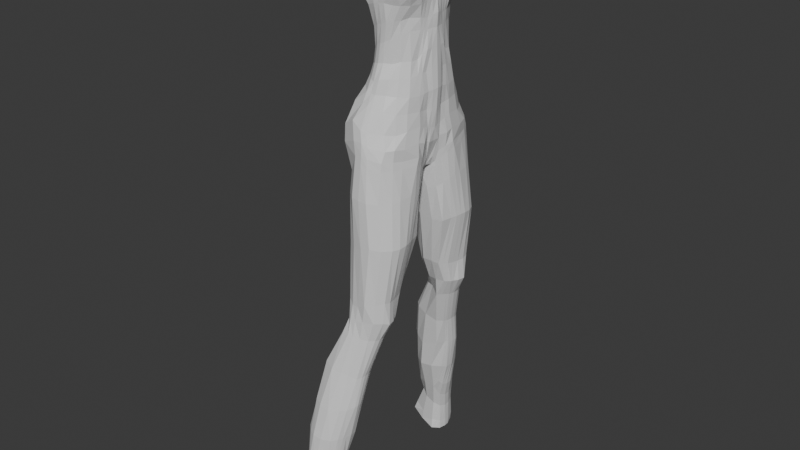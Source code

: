 # Source: Julete_skiny3-legs.blend  (saved by Blender 5.1.30; exported with 4.5.12 LTS)
import bpy
from mathutils import Matrix  # noqa: F401  (used for matrix-valued properties, if any)

bpy.ops.wm.read_factory_settings(use_empty=True)
scene = bpy.context.scene
scene.name = 'Scene'

# ---- collections
col_collection = bpy.data.collections.new('Collection'); scene.collection.children.link(col_collection)

# ---- materials (node trees are filled in below, after node groups)
mat_material = bpy.data.materials.new('Material')
mat_material.alpha_threshold = 0.0
mat_material.use_backface_culling_lightprobe_volume = False
mat_material.roughness = 0.5
mat_material.line_color = (0.0, 0.0, 0.0, 1.0)

# ---- material node trees
mat_material.use_nodes = True; mat_material.node_tree.nodes.clear()
_N = mat_material.node_tree.nodes; _L = mat_material.node_tree.links
n0 = _N.new('ShaderNodeOutputMaterial'); n0.name = 'Material Output'; n0.location = (200, 100)
n1 = _N.new('ShaderNodeBsdfPrincipled'); n1.name = 'Principled BSDF'; n1.location = (-200, 100)
_L.new(n1.outputs[0], n0.inputs[0])
n0.is_active_output = True

# ---- world
world_world = bpy.data.worlds.new('World'); scene.world = world_world
world_world.use_nodes = True; world_world.node_tree.nodes.clear()
_N = world_world.node_tree.nodes; _L = world_world.node_tree.links
n0 = _N.new('ShaderNodeOutputWorld'); n0.name = 'World Output'; n0.location = (200, 100)
n1 = _N.new('ShaderNodeBackground'); n1.name = 'Background'; n1.location = (-200, 100)
n1.inputs[0].default_value = (0.05088, 0.05088, 0.05088, 1.0)
_L.new(n1.outputs[0], n0.inputs[0])
n0.is_active_output = True
world_world.color = (0.05088, 0.05088, 0.05088)
world_world.sun_shadow_jitter_overblur = 0.0

# ---- meshes
me_cube = bpy.data.meshes.new('Cube')
me_cube.from_pydata([(-0.03242, 0.5054, 1.009), (0.2158, 0.7025, -1.379), (-0.2241, 0.5009, 0.9925), (-0.1487, 0.7926, -1.313), (-0.3666, 0.0, -1.544), (0.1855, 0.0, 1.049), (-0.2569, 0.0, 1.021), (0.3196, 0.0, -1.439), (0.02009, 0.5847, 0.8919), (0.09386, 0.6481, 0.5968), (0.1546, 0.4772, -0.01278), (-0.211, 0.6269, 0.8678), (-0.131, 0.6619, 0.6255), (-0.03717, 0.5165, -0.06535), (0.2197, 0.0, 0.8885), (0.3207, 0.0, 0.5447), (0.3593, 0.0, 0.02471), (-0.4765, 0.0, 1.023), (-0.3375, 0.0, 0.5562), (-0.215, 0.0, -0.4055), (-0.3069, 0.3195, 1.021), (0.35, 0.2944, -1.37), (-0.4991, 0.4071, -1.58), (0.178, 0.29, 1.032), (0.2994, 0.2168, -0.003908), (0.4213, 0.2933, 0.5827), (0.2162, 0.2825, 0.8645), (-0.1892, 0.2654, -0.2913), (-0.4339, 0.3152, 0.5202), (-0.5194, 0.3189, 0.9557), (0.1009, 0.4668, -0.2172), (-0.06929, 0.484, -0.2983), (0.3475, 0.0, -0.1408), (-0.2379, 0.0, -0.5193), (-0.2193, 0.2559, -0.475), (0.2936, 0.2114, -0.1375), (0.1164, 0.6148, -0.9788), (-0.1505, 0.6314, -0.9211), (0.3589, 0.0, -1.05), (-0.379, 0.0, -1.055), (-0.4956, 0.3634, -1.036), (0.3271, 0.2537, -1.025), (0.1645, 0.6576, -1.213), (-0.2067, 0.7374, -1.105), (0.3365, 0.0, -1.274), (-0.3872, 0.0, -1.264), (-0.5518, 0.3795, -1.315), (0.3368, 0.2547, -1.19), (0.1772, 0.5775, 0.3131), (-0.00945, 0.616, 0.3466), (0.3477, 0.0, 0.3063), (-0.214, 0.0, 0.1298), (-0.2737, 0.2958, 0.2383), (0.3564, 0.2634, 0.253), (0.05903, 0.6278, 0.7381), (-0.1511, 0.6776, 0.7173), (0.2782, 0.0, 0.6733), (-0.4141, 0.0, 0.7819), (-0.4961, 0.32, 0.7773), (0.2765, 0.2858, 0.7269), (0.1527, 0.6143, 0.4478), (-0.08718, 0.6391, 0.5047), (0.3694, 0.0, 0.359), (-0.2696, 0.0, 0.3428), (-0.3576, 0.3186, 0.3701), (0.4505, 0.2832, 0.405), (0.04579, 0.7853, -1.357), (-0.1154, 0.5077, 1.019), (0.08506, 0.8765, -1.967), (0.0001697, 0.0, 1.022), (0.09221, 0.5297, -0.01842), (0.02999, 0.6439, 0.5965), (-0.08448, 0.6056, 0.9157), (-0.03614, 0.3237, 1.02), (-0.3698, 0.3813, -2.041), (0.04891, 0.5026, -0.2433), (-0.006214, 0.652, -0.9516), (-0.00245, 0.759, -1.207), (0.07627, 0.6003, 0.3078), (-0.01907, 0.6464, 0.7473), (0.07757, 0.6253, 0.4614), (-0.2629, 0.3994, 1.026), (0.3153, 0.4948, -1.394), (-0.1639, 0.4036, -0.2041), (-0.3766, 0.4801, 0.5221), (-0.4818, 0.4405, 0.9078), (-0.4295, 0.5585, -1.539), (0.1061, 0.4171, 1.024), (0.2395, 0.3312, 0.01024), (0.396, 0.451, 0.5694), (0.1686, 0.4032, 0.8641), (0.2457, 0.3254, -0.1357), (-0.1947, 0.3578, -0.4157), (-0.3962, 0.4915, -1.001), (0.2869, 0.4147, -1.014), (0.3044, 0.4414, -1.209), (-0.4533, 0.5538, -1.29), (0.3253, 0.4168, 0.2655), (-0.226, 0.4768, 0.2553), (0.236, 0.4594, 0.6842), (-0.4614, 0.4488, 0.7841), (0.4078, 0.4426, 0.3933), (-0.3113, 0.4665, 0.3969), (0.21, 0.8117, -1.973), (-0.06052, 0.4167, 1.028), (-0.5075, 0.1496, -1.582), (0.1843, 0.145, 1.042), (0.3163, 0.1218, -0.01886), (0.3513, 0.1224, 0.5734), (0.2128, 0.1514, 0.8722), (-0.2819, 0.1597, 1.021), (0.3161, 0.1059, -1.41), (-0.2017, 0.1034, -0.3933), (-0.3883, 0.1729, 0.5642), (-0.5316, 0.1628, 0.9856), (-0.2271, 0.1259, -0.493), (0.3179, 0.1185, -0.1434), (0.3179, 0.1254, -1.041), (-0.5012, 0.1598, -1.059), (-0.5342, 0.1646, -1.321), (0.3245, 0.1082, -1.249), (-0.2267, 0.1458, 0.1661), (0.3377, 0.1463, 0.2471), (-0.4766, 0.2093, 0.8245), (0.2848, 0.1423, 0.6724), (-0.3077, 0.16, 0.3604), (0.4047, 0.135, 0.3857), (-0.01798, 0.1619, 1.021), (0.3027, 0.6875, -1.968), (0.1668, 0.5141, 0.1675), (-0.02661, 0.5832, 0.1711), (0.3445, 0.0, 0.2043), (-0.1687, 0.0, -0.1167), (-0.1688, 0.2875, -0.04594), (0.3308, 0.2444, 0.1521), (0.09245, 0.5631, 0.1883), (-0.1695, 0.4679, 0.08413), (0.2872, 0.3692, 0.1522), (0.3313, 0.1425, 0.1797), (-0.16, 0.1139, -0.1304), (-0.2459, 0.4624, 1.005), (0.2787, 0.6191, -1.375), (-0.1118, 0.4798, -0.112), (-0.2885, 0.6117, 0.5559), (-0.4059, 0.5736, 0.8639), (-0.1398, 0.4317, -0.3514), (-0.3015, 0.5851, -0.9417), (-0.3887, 0.6596, -1.216), (-0.1787, 0.5956, 0.271), (-0.3743, 0.6241, 0.7223), (-0.2312, 0.5986, 0.4371), (-0.3655, 0.6975, -1.407), (0.04227, 0.4726, 1.022), (0.1952, 0.4198, -0.01348), (0.2238, 0.6185, 0.5483), (0.09241, 0.5181, 0.8734), (0.1912, 0.4115, -0.1492), (0.222, 0.5274, -1.012), (0.2412, 0.5579, -1.234), (0.2319, 0.5524, 0.3217), (0.1757, 0.5892, 0.706), (0.2685, 0.5916, 0.4106), (-0.129, 0.8612, -1.958), (-0.09119, 0.4648, 1.028), (0.2268, 0.4637, 0.1601), (-0.1197, 0.5576, 0.1393), (0.101, 0.5493, -0.8136), (-0.1287, 0.5932, -0.8045), (0.3716, 0.0, -0.8129), (-0.3254, 0.0, -0.8829), (-0.3176, 0.2908, -0.8422), (0.3247, 0.2564, -0.8468), (-0.009641, 0.5925, -0.8182), (-0.2744, 0.4126, -0.8076), (0.2902, 0.384, -0.838), (0.3393, 0.1212, -0.827), (-0.3438, 0.1523, -0.8602), (0.1983, 0.4857, -0.8256), (-0.2326, 0.4934, -0.7752), (0.1062, 0.4365, -0.4899), (-0.1029, 0.4851, -0.5053), (0.3523, 0.0, -0.3653), (-0.2462, 0.0, -0.6255), (-0.2323, 0.2529, -0.5835), (0.278, 0.236, -0.4523), (0.01721, 0.4905, -0.4851), (-0.2153, 0.3537, -0.5545), (0.2617, 0.3222, -0.4584), (0.3348, 0.1419, -0.3535), (-0.2416, 0.1276, -0.6037), (0.1949, 0.3997, -0.4575), (-0.1747, 0.4225, -0.5319), (0.1117, 0.51, -0.6395), (-0.1247, 0.5288, -0.6798), (0.3621, 0.0, -0.5963), (-0.2687, 0.0, -0.7535), (-0.2543, 0.2643, -0.7017), (0.3009, 0.2588, -0.616), (0.002466, 0.5472, -0.6594), (-0.2348, 0.3732, -0.6719), (0.2752, 0.3533, -0.6392), (0.3204, 0.1428, -0.6), (-0.2678, 0.1364, -0.7282), (0.1929, 0.4489, -0.6423), (-0.2, 0.4521, -0.6597), (0.05135, 0.8131, -1.472), (-0.1119, 0.8129, -1.475), (0.2689, 0.6316, -1.509), (0.2056, 0.7523, -1.503), (-0.359, 0.1802, -1.782), (-0.3143, 0.0, -1.753), (0.04392, 0.0, -1.847), (0.2901, 0.1292, -1.61), (0.3614, 0.3049, -1.531), (-0.3307, 0.5788, -1.758), (-0.3856, 0.445, -1.778), (0.2168, 0.0, -1.758), (0.3052, 0.5071, -1.528), (-0.2659, 0.703, -1.715), (-0.3124, 0.1782, -2.066), (0.1477, 0.1092, -2.092), (0.3431, 0.2847, -1.996), (0.3649, 0.4406, -1.946), (-0.3377, 0.6357, -1.995), (-0.3662, 0.5059, -2.028), (0.2553, 0.7686, -3.216), (0.2461, 0.1575, -2.079), (0.1812, 0.8479, -3.23), (-0.2431, 0.5638, -3.286), (0.3408, 0.5955, -1.954), (-0.2776, 0.7277, -1.992), (0.07798, 0.9216, -3.243), (0.14, 0.8964, -2.507), (-0.3295, 0.4799, -2.548), (0.2583, 0.834, -2.517), (0.3414, 0.7309, -2.523), (-0.1167, 0.861, -2.575), (-0.2569, 0.3224, -2.531), (0.1458, 0.2146, -2.554), (0.354, 0.4227, -2.524), (0.385, 0.5458, -2.512), (-0.3066, 0.6808, -2.552), (-0.334, 0.5873, -2.549), (0.2846, 0.2389, -2.544), (0.3761, 0.643, -2.523), (-0.235, 0.7821, -2.577), (-0.1273, 0.886, -3.313), (-0.1914, 0.4708, -3.326), (0.05051, 0.3468, -3.202), (0.2133, 0.4545, -3.224), (0.2493, 0.6052, -3.239), (-0.2722, 0.7524, -3.282), (-0.2585, 0.6682, -3.279), (-0.1004, 1.029, -4.218), (0.1477, 0.3525, -3.208), (-0.487, 0.7599, -4.176), (-0.01852, 0.9677, -4.265), (0.2673, 0.691, -3.234), (-0.2131, 0.8352, -3.283), (0.01417, 0.912, -4.255), (0.1392, 0.8091, -3.742), (0.08619, 0.8694, -3.736), (-0.2869, 0.7241, -3.741), (-0.001624, 0.9176, -3.721), (-0.1473, 0.9602, -3.694), (-0.2352, 0.6499, -3.74), (0.003416, 0.5131, -3.773), (0.1241, 0.6163, -3.762), (0.1534, 0.6811, -3.755), (-0.2805, 0.8859, -3.712), (-0.291, 0.8101, -3.717), (-0.02771, 0.9975, -4.656), (0.06994, 0.5486, -3.756), (-0.08463, 1.08, -4.687), (-0.58, 0.8494, -4.669), (0.1588, 0.7502, -3.748), (-0.2508, 0.9426, -3.723), (-0.1478, 1.142, -4.691), (-0.2996, 1.093, -4.171), (-0.4158, 0.686, -4.178), (-0.09781, 0.649, -4.256), (0.003, 0.7517, -4.258), (0.02237, 0.8072, -4.251), (-0.4744, 0.9379, -4.166), (-0.4954, 0.859, -4.175), (-0.2263, 1.242, -5.115), (-0.02119, 0.6999, -4.256), (-0.6125, 0.9784, -5.113), (-0.1628, 1.172, -5.106), (0.02486, 0.8677, -4.249), (-0.4436, 1.022, -4.146), (-0.1324, 1.11, -5.104), (-0.3986, 1.208, -4.665), (-0.4961, 0.7698, -4.684), (-0.1425, 0.7229, -4.653), (-0.04158, 0.8413, -4.647), (-0.02018, 0.9062, -4.649), (-0.5688, 1.055, -4.653), (-0.6041, 0.9556, -4.653), (-0.1987, 1.153, -5.445), (-0.07575, 0.8113, -4.648), (-0.2237, 1.2, -5.411), (-0.6111, 1.074, -5.562), (-0.0147, 0.9606, -4.647), (-0.5089, 1.15, -4.646), (-0.2712, 1.26, -5.484), (-0.4538, 1.291, -5.101), (-0.5678, 0.8708, -5.123), (-0.2684, 0.7795, -5.095), (-0.1135, 0.9128, -5.112), (-0.09827, 1.004, -5.099), (-0.626, 1.165, -5.101), (-0.6273, 1.092, -5.102), (-0.1549, 0.8493, -5.092), (-0.12, 1.067, -5.106), (-0.5449, 1.242, -5.101), (-0.526, 1.317, -5.522), (-0.5865, 0.9584, -5.53), (-0.3313, 0.9163, -5.533), (-0.2089, 0.9553, -5.457), (-0.1859, 1.027, -5.476), (-0.5992, 1.207, -5.553), (-0.6143, 1.14, -5.572), (-0.2528, 1.077, -5.716), (-0.2355, 0.9036, -5.395), (-0.2471, 1.148, -5.709), (-0.2819, 1.001, -5.684), (-0.1824, 1.097, -5.47), (-0.5713, 1.277, -5.527), (-0.2666, 1.215, -5.68), (-0.2232, 0.8073, -3.532), (0.2761, 0.71, -3.511), (0.2582, 0.6212, -3.512), (0.2137, 0.5324, -3.508), (0.1533, 0.4661, -3.5), (0.04145, 0.4448, -3.501), (-0.2397, 0.7343, -3.527), (-0.1793, 0.5644, -3.532), (-0.2346, 0.6352, -3.526), (0.158, 0.8617, -3.482), (0.2353, 0.7787, -3.487), (-0.2013, 0.8756, -3.529), (-0.1455, 0.9188, -3.512), (0.03428, 0.9066, -3.485), (-0.02767, 0.8052, -1.309), (-0.02335, 0.8777, -1.963), (-0.1699, 0.5043, 1.006), (-0.1284, 0.0, 1.021), (0.02896, 0.5279, -0.03928), (-0.04639, 0.6531, 0.6122), (-0.1481, 0.6168, 0.8936), (-0.1715, 0.3216, 1.02), (-0.007567, 0.5054, -0.2699), (-0.06168, 0.6538, -0.9288), (-0.06696, 0.7721, -1.187), (0.03314, 0.6082, 0.327), (-0.08341, 0.663, 0.736), (-0.003038, 0.6336, 0.4876), (-0.1618, 0.4082, 1.027), (-0.15, 0.1608, 1.021), (0.03298, 0.574, 0.1817), (-0.1686, 0.4636, 1.017), (-0.06857, 0.5916, -0.8164), (-0.04277, 0.5061, -0.4943), (-0.06628, 0.5498, -0.6886), (-0.0171, 0.8226, -1.434), (-0.2353, 0.0, -1.827), (-0.174, 0.09902, -2.082), (0.01679, 0.8962, -2.537), (-0.0197, 0.2044, -2.531), (-0.03796, 0.9004, -3.313), (-0.08878, 0.36, -3.214), (-0.08422, 0.95, -3.708), (-0.1283, 0.5995, -3.724), (-0.1798, 1.067, -4.193), (-0.2581, 0.6341, -4.209), (-0.2773, 1.209, -4.717), (-0.3582, 0.7006, -4.724), (-0.3427, 1.284, -5.115), (-0.4207, 0.7554, -5.1), (-0.4302, 1.324, -5.587), (-0.4691, 0.9053, -5.51), (-0.7312, 1.074, -6.049), (-0.6661, 1.484, -6.07), (-0.4127, 1.437, -6.176), (-0.7439, 1.18, -6.057), (-0.07052, 0.9176, -3.503), (-0.0879, 0.4785, -3.518), (-0.2306, 0.6395, -3.747), (-0.633, 1.168, -5.777), (-0.3653, 1.351, -5.842), (-0.5647, 1.391, -5.781), (-0.6148, 1.066, -5.767), (-0.392, 1.002, -5.875), (-0.6208, 1.28, -5.789), (-0.6271, 1.23, -5.779), (-0.2941, 1.134, -5.947), (-0.2894, 1.206, -5.932), (-0.3245, 1.062, -5.931), (-0.6098, 1.341, -5.789), (-0.3104, 1.282, -5.892), (-0.4795, 1.381, -5.8), (-0.5136, 1.005, -5.821), (-0.7717, 1.183, -6.216), (-0.4276, 1.44, -6.288), (-0.6927, 1.496, -6.201), (-0.7724, 1.067, -6.167), (-0.4217, 1.013, -6.183), (-0.7327, 1.326, -6.078), (-0.7395, 1.255, -6.064), (-0.3153, 1.178, -6.217), (-0.3155, 1.246, -6.225), (-0.3422, 1.091, -6.211), (-0.7102, 1.404, -6.075), (-0.3431, 1.344, -6.209), (-0.5832, 1.47, -6.135), (-0.5841, 1.021, -6.116), (-0.4193, 1.002, -6.316), (-0.7472, 1.329, -6.234), (-0.7514, 1.256, -6.226), (-0.3222, 1.188, -6.34), (-0.3246, 1.249, -6.339), (-0.3443, 1.095, -6.343), (-0.7342, 1.413, -6.23), (-0.3553, 1.347, -6.315), (-0.6002, 1.472, -6.254), (-0.6029, 1.026, -6.253), (-0.5848, 1.219, -6.324), (-0.5733, 1.283, -6.32), (-0.5893, 1.113, -6.325), (-0.5768, 1.373, -6.303), (-0.4402, 0.05076, -1.546), (0.1849, 0.07508, 1.046), (0.337, 0.06308, 0.002152), (0.3365, 0.06338, 0.5596), (0.2161, 0.07837, 0.8801), (0.3322, 0.05618, -0.1407), (0.3416, 0.06682, -1.047), (0.3303, 0.05604, -1.261), (0.3425, 0.07576, 0.2757), (0.2816, 0.0737, 0.6728), (0.3877, 0.06989, 0.3728), (-0.00923, 0.08381, 1.021), (-0.2699, 0.08272, 1.021), (0.3247, 0.08076, -1.434), (-0.2081, 0.05356, -0.3992), (-0.3638, 0.08954, 0.5604), (-0.5051, 0.0843, 1.004), (-0.2323, 0.06518, -0.5057), (-0.4135, 0.04852, -1.031), (-0.4653, 0.04537, -1.285), (-0.2205, 0.0755, 0.1486), (-0.4465, 0.1084, 0.804), (-0.2893, 0.08285, 0.3519), (-0.1642, 0.059, -0.1238), (0.3376, 0.07379, 0.1916), (-0.3294, 0.07444, -0.8657), (0.3583, 0.06514, -0.8202), (-0.2438, 0.06609, -0.6142), (0.3401, 0.07562, -0.3465), (0.3465, 0.07734, -0.5994), (-0.2683, 0.0706, -0.7404), (-0.3544, 0.09092, -1.775), (0.2665, 0.05574, -1.656), (-0.3583, 0.2815, -2.066), (0.3009, 0.2191, -2.04), (-0.2985, 0.4045, -2.548), (0.3233, 0.3579, -2.533), (-0.2185, 0.5183, -3.305), (0.1806, 0.4023, -3.219), (-0.262, 0.6883, -3.74), (0.09797, 0.5837, -3.759), (-0.4526, 0.7243, -4.177), (-0.008664, 0.7268, -4.257), (-0.5395, 0.811, -4.676), (-0.05805, 0.8268, -4.648), (-0.5909, 0.9265, -5.118), (-0.1335, 0.8821, -5.102), (-0.5993, 1.018, -5.547), (-0.3057, 0.9603, -5.611), (-0.2217, 0.9304, -5.427), (-0.2088, 0.6008, -3.529), (0.1877, 0.4996, -3.504), (-0.1396, 0.08326, 1.021), (-0.6242, 1.119, -5.772), (-0.3571, 1.033, -5.904), (-0.7378, 1.129, -6.053), (-0.3806, 1.053, -6.198), (-0.772, 1.127, -6.193), (-0.3805, 1.05, -6.33), (-0.5959, 1.071, -6.29), (-0.2944, 0.2396, 1.021), (0.3568, 0.1998, -1.397), (-0.1955, 0.1844, -0.3423), (-0.4111, 0.2441, 0.5422), (-0.5255, 0.2409, 0.9707), (-0.2232, 0.1909, -0.484), (-0.5099, 0.2675, -1.049), (-0.5489, 0.2747, -1.321), (-0.2502, 0.2208, 0.2022), (-0.4863, 0.2647, 0.8009), (-0.3327, 0.2393, 0.3653), (-0.5075, 0.2807, -1.584), (0.1811, 0.2175, 1.037), (0.3079, 0.1693, -0.01138), (0.3863, 0.2079, 0.578), (0.2145, 0.2169, 0.8683), (0.3058, 0.1672, -0.1409), (0.3202, 0.1908, -1.032), (0.3307, 0.1815, -1.219), (0.3471, 0.2049, 0.2501), (0.2806, 0.2141, 0.6997), (0.4276, 0.2091, 0.3954), (-0.02706, 0.2428, 1.02), (0.331, 0.1934, 0.1659), (-0.1644, 0.2007, -0.08818), (0.3353, 0.1911, -0.8369), (-0.3307, 0.2216, -0.8512), (0.3034, 0.191, -0.3906), (-0.237, 0.1903, -0.5936), (-0.261, 0.2003, -0.7149), (0.3164, 0.2041, -0.6092), (0.3316, 0.2062, -1.573), (-0.3816, 0.3192, -1.781), (0.3614, 0.361, -1.965), (-0.3701, 0.4436, -2.036), (0.3719, 0.4829, -2.516), (-0.3449, 0.5363, -2.537), (0.2324, 0.534, -3.235), (-0.2517, 0.6148, -3.279), (0.1387, 0.6487, -3.759), (-0.289, 0.7671, -3.729), (0.01268, 0.7795, -4.255), (-0.4912, 0.8094, -4.175), (-0.03088, 0.8738, -4.648), (-0.592, 0.9025, -4.661), (-0.1059, 0.9583, -5.106), (-0.6199, 1.035, -5.107), (-0.1974, 0.9909, -5.467), (-0.6127, 1.107, -5.567), (-0.2674, 1.039, -5.7), (-0.2388, 0.6837, -3.527), (0.2267, 0.5674, -3.509), (-0.1607, 0.2412, 1.021), (-0.6301, 1.199, -5.778), (-0.3093, 1.098, -5.939), (-0.7417, 1.218, -6.061), (-0.3288, 1.134, -6.214), (-0.7615, 1.219, -6.221), (-0.3333, 1.142, -6.341), (-0.5871, 1.166, -6.324), (-0.1154, 0.8227, -1.573), (0.2757, 0.643, -1.603), (0.05821, 0.826, -1.573), (0.2065, 0.7644, -1.599), (-0.2682, 0.708, -1.772), (-0.3817, 0.4574, -1.828), (-0.3321, 0.5904, -1.807), (0.3124, 0.5251, -1.615), (0.3621, 0.3325, -1.616), (0.2992, 0.1623, -1.693), (0.2209, 0.08382, -1.782), (0.06288, 0.05474, -1.855), (-0.3139, 0.03628, -1.817), (-0.3612, 0.2211, -1.835), (-0.225, 0.05268, -1.837), (-0.01837, 0.8338, -1.541), (-0.3552, 0.1297, -1.834), (0.2655, 0.1033, -1.732), (-0.3793, 0.3445, -1.833), (0.3376, 0.2377, -1.653)], [(265, 388)], [(144, 140, 2, 11), (72, 67, 0, 8), (435, 432, 5, 14), (344, 66, 205, 365), (483, 443, 6, 347), (436, 433, 16, 32), (441, 434, 15, 62), (440, 435, 14, 56), (75, 70, 10, 30), (80, 71, 9, 60), (79, 72, 8, 54), (145, 142, 13, 31), (150, 143, 12, 61), (149, 144, 11, 55), (500, 495, 29, 58), (501, 494, 28, 64), (496, 493, 27, 34), (99, 90, 26, 59), (101, 89, 25, 65), (91, 88, 24, 35), (358, 81, 20, 351), (141, 82, 217, 207), (90, 87, 23, 26), (495, 491, 20, 29), (187, 91, 35, 184), (519, 496, 34, 183), (191, 145, 31, 180), (185, 75, 30, 179), (459, 436, 32, 181), (438, 437, 38, 44), (77, 76, 36, 42), (147, 146, 37, 43), (498, 497, 40, 46), (95, 94, 41, 47), (82, 95, 47, 21), (502, 498, 46, 22), (151, 147, 43, 3), (66, 77, 42, 1), (444, 438, 44, 7), (137, 97, 53, 134), (515, 499, 52, 133), (165, 148, 49, 130), (135, 78, 48, 129), (455, 439, 50, 131), (89, 99, 59, 25), (494, 500, 58, 28), (143, 149, 55, 12), (71, 79, 54, 9), (434, 440, 56, 15), (97, 101, 65, 53), (499, 501, 64, 52), (148, 150, 61, 49), (78, 80, 60, 48), (439, 441, 62, 50), (355, 357, 80, 78), (349, 356, 79, 71), (360, 355, 78, 135), (344, 354, 77, 66), (354, 353, 76, 77), (363, 352, 75, 185), (431, 105, 209, 462), (87, 104, 73, 23), (356, 350, 72, 79), (357, 349, 71, 80), (352, 348, 70, 75), (432, 442, 69, 5), (22, 86, 214, 215), (350, 346, 67, 72), (152, 163, 104, 87), (86, 151, 218, 214), (52, 64, 102, 98), (159, 161, 101, 97), (28, 58, 100, 84), (154, 160, 99, 89), (133, 52, 98, 136), (164, 159, 97, 137), (22, 46, 96, 86), (141, 158, 95, 82), (158, 157, 94, 95), (46, 40, 93, 96), (183, 34, 92, 186), (190, 156, 91, 187), (155, 152, 87, 90), (1, 141, 207, 208), (361, 140, 81, 358), (156, 153, 88, 91), (161, 154, 89, 101), (160, 155, 90, 99), (58, 29, 85, 100), (64, 28, 84, 102), (34, 27, 83, 92), (29, 20, 81, 85), (492, 111, 212, 522), (503, 513, 127, 106), (510, 512, 126, 122), (451, 453, 125, 121), (505, 511, 124, 108), (446, 452, 123, 113), (514, 510, 122, 138), (454, 451, 121, 139), (492, 509, 120, 111), (431, 450, 119, 105), (450, 449, 118, 119), (509, 508, 117, 120), (518, 507, 116, 188), (458, 448, 115, 189), (447, 443, 110, 114), (448, 445, 112, 115), (453, 446, 113, 125), (452, 447, 114, 123), (511, 506, 109, 124), (512, 505, 108, 126), (507, 504, 107, 116), (543, 491, 110, 359), (502, 22, 215, 523), (506, 503, 106, 109), (445, 454, 139, 112), (504, 514, 138, 107), (153, 164, 137, 88), (27, 133, 136, 83), (348, 360, 135, 70), (433, 455, 131, 16), (70, 135, 129, 10), (142, 165, 130, 13), (493, 515, 133, 27), (88, 137, 134, 24), (83, 136, 165, 142), (10, 129, 164, 153), (54, 8, 155, 160), (60, 9, 154, 161), (30, 10, 153, 156), (346, 2, 140, 361), (444, 7, 216, 463), (8, 0, 152, 155), (179, 30, 156, 190), (42, 36, 157, 158), (1, 42, 158, 141), (129, 48, 159, 164), (9, 54, 160, 154), (48, 60, 161, 159), (151, 3, 206, 218), (0, 67, 163, 152), (98, 102, 150, 148), (84, 100, 149, 143), (136, 98, 148, 165), (86, 96, 147, 151), (96, 93, 146, 147), (186, 92, 145, 191), (100, 85, 144, 149), (102, 84, 143, 150), (92, 83, 142, 145), (85, 81, 140, 144), (93, 173, 178, 146), (36, 166, 177, 157), (449, 456, 176, 118), (508, 516, 175, 117), (157, 177, 174, 94), (40, 170, 173, 93), (353, 362, 172, 76), (437, 457, 168, 38), (76, 172, 166, 36), (146, 178, 167, 37), (497, 517, 170, 40), (94, 174, 171, 41), (199, 186, 191, 204), (192, 179, 190, 203), (461, 458, 189, 202), (521, 518, 188, 201), (203, 190, 187, 200), (196, 183, 186, 199), (364, 363, 185, 198), (460, 459, 181, 194), (198, 185, 179, 192), (204, 191, 180, 193), (520, 519, 183, 196), (200, 187, 184, 197), (174, 200, 197, 171), (517, 520, 196, 170), (178, 204, 193, 167), (172, 198, 192, 166), (457, 460, 194, 168), (362, 364, 198, 172), (170, 196, 199, 173), (177, 203, 200, 174), (516, 521, 201, 175), (456, 461, 202, 176), (166, 192, 203, 177), (173, 199, 204, 178), (561, 562, 220, 226), (566, 553, 68, 345), (552, 558, 229, 128), (553, 554, 103, 68), (557, 555, 230, 223), (556, 557, 223, 224), (558, 559, 222, 229), (570, 560, 221, 524), (568, 561, 226, 465), (565, 563, 219, 367), (66, 1, 208, 205), (82, 21, 213, 217), (367, 219, 237, 369), (103, 128, 235, 234), (525, 224, 242, 527), (464, 74, 233, 466), (230, 162, 236, 245), (226, 220, 238, 243), (128, 229, 244, 235), (68, 103, 234, 232), (345, 68, 232, 368), (223, 230, 245, 241), (555, 551, 162, 230), (554, 552, 128, 103), (567, 564, 74, 464), (569, 556, 224, 525), (526, 239, 249, 528), (467, 243, 254, 469), (369, 237, 247, 371), (527, 242, 252, 529), (466, 233, 228, 468), (234, 235, 225, 227), (245, 236, 246, 258), (243, 238, 248, 254), (368, 232, 231, 370), (235, 244, 257, 225), (465, 226, 243, 467), (524, 221, 239, 526), (229, 222, 240, 244), (224, 223, 241, 242), (330, 341, 276, 269), (336, 330, 269, 270), (331, 332, 268, 275), (542, 333, 267, 530), (482, 334, 272, 471), (387, 337, 265, 373), (541, 336, 270, 531), (481, 338, 262, 470), (339, 340, 260, 261), (341, 342, 264, 276), (244, 240, 250, 257), (242, 241, 251, 252), (241, 245, 258, 251), (232, 234, 227, 231), (272, 266, 280, 286), (372, 263, 253, 374), (260, 275, 289, 259), (263, 261, 256, 253), (269, 276, 290, 283), (270, 269, 283, 284), (275, 268, 282, 289), (530, 267, 281, 532), (471, 272, 286, 473), (373, 265, 279, 375), (343, 339, 261, 263), (340, 331, 275, 260), (386, 343, 263, 372), (334, 335, 266, 272), (256, 259, 271, 273), (290, 278, 292, 304), (286, 280, 294, 300), (374, 253, 277, 376), (259, 289, 303, 271), (253, 256, 273, 277), (283, 290, 304, 297), (284, 283, 297, 298), (289, 282, 296, 303), (532, 281, 295, 534), (276, 264, 278, 290), (261, 260, 259, 256), (470, 262, 255, 472), (531, 270, 284, 533), (377, 293, 307, 379), (535, 298, 312, 537), (474, 274, 287, 476), (273, 271, 291, 288), (304, 292, 306, 315), (300, 294, 308, 313), (376, 277, 285, 378), (271, 303, 314, 291), (277, 273, 288, 285), (297, 304, 315, 311), (472, 255, 274, 474), (533, 284, 298, 535), (375, 279, 293, 377), (473, 286, 300, 475), (536, 309, 319, 538), (477, 313, 324, 480), (379, 307, 317, 381), (537, 312, 322, 539), (476, 287, 302, 478), (288, 291, 299, 301), (315, 306, 316, 328), (313, 308, 318, 324), (378, 285, 305, 380), (291, 314, 327, 299), (475, 300, 313, 477), (534, 295, 309, 536), (303, 296, 310, 314), (298, 297, 311, 312), (479, 480, 324, 318), (325, 327, 320, 323), (322, 321, 394, 395), (540, 326, 398, 545), (318, 381, 402, 393), (329, 299, 327, 325), (479, 318, 393, 485), (540, 538, 319, 326), (305, 301, 299, 329), (380, 305, 390, 401), (314, 310, 320, 327), (312, 311, 321, 322), (311, 315, 328, 321), (285, 288, 301, 305), (254, 248, 335, 334), (370, 231, 343, 386), (225, 257, 331, 340), (231, 227, 339, 343), (258, 246, 342, 341), (227, 225, 340, 339), (468, 228, 338, 481), (529, 252, 336, 541), (371, 247, 337, 387), (469, 254, 334, 482), (528, 249, 333, 542), (257, 250, 332, 331), (252, 251, 330, 336), (251, 258, 341, 330), (248, 371, 387, 335), (246, 370, 386, 342), (381, 317, 392, 402), (325, 323, 396, 397), (539, 322, 395, 544), (478, 302, 389, 484), (305, 329, 400, 390), (306, 378, 380, 316), (308, 379, 381, 318), (280, 375, 377, 294), (292, 376, 378, 306), (294, 377, 379, 308), (278, 374, 376, 292), (342, 386, 372, 264), (266, 373, 375, 280), (264, 372, 374, 278), (335, 387, 373, 266), (236, 368, 370, 246), (238, 369, 371, 248), (162, 345, 368, 236), (220, 367, 369, 238), (562, 565, 367, 220), (551, 566, 345, 162), (167, 193, 364, 362), (193, 180, 363, 364), (37, 167, 362, 353), (67, 346, 361, 163), (13, 130, 360, 348), (513, 543, 359, 127), (163, 361, 358, 104), (11, 2, 346, 350), (31, 13, 348, 352), (61, 12, 349, 357), (55, 11, 350, 356), (180, 31, 352, 363), (43, 37, 353, 354), (3, 43, 354, 344), (130, 49, 355, 360), (12, 55, 356, 349), (49, 61, 357, 355), (104, 358, 351, 73), (442, 483, 347, 69), (3, 344, 365, 206), (393, 402, 416, 407), (402, 392, 382, 416), (401, 390, 384, 415), (484, 389, 385, 486), (400, 397, 411, 414), (391, 401, 415, 383), (394, 399, 413, 408), (390, 400, 414, 384), (485, 393, 407, 487), (399, 391, 383, 413), (321, 328, 399, 394), (329, 325, 397, 400), (316, 380, 401, 391), (328, 316, 391, 399), (547, 412, 422, 549), (409, 408, 418, 419), (546, 409, 419, 548), (407, 416, 426, 417), (416, 382, 406, 426), (415, 384, 404, 425), (486, 385, 403, 488), (414, 411, 421, 424), (383, 415, 425, 405), (408, 413, 423, 418), (544, 395, 409, 546), (395, 394, 408, 409), (545, 398, 412, 547), (397, 396, 410, 411), (428, 421, 420, 427), (490, 489, 417, 426), (430, 424, 421, 428), (550, 549, 422, 429), (425, 404, 424, 430), (405, 425, 430, 423), (548, 550, 429, 403), (423, 430, 428, 418), (488, 490, 426, 406), (418, 428, 427, 419), (411, 410, 420, 421), (413, 383, 405, 423), (487, 407, 417, 489), (384, 414, 424, 404), (412, 487, 489, 422), (403, 429, 490, 488), (429, 422, 489, 490), (382, 486, 488, 406), (398, 485, 487, 412), (392, 484, 486, 382), (127, 359, 483, 442), (317, 478, 484, 392), (249, 469, 482, 333), (247, 468, 481, 337), (326, 479, 485, 398), (326, 319, 480, 479), (295, 475, 477, 309), (307, 476, 478, 317), (309, 477, 480, 319), (281, 473, 475, 295), (279, 472, 474, 293), (293, 474, 476, 307), (265, 470, 472, 279), (267, 471, 473, 281), (337, 481, 470, 265), (333, 482, 471, 267), (221, 465, 467, 239), (237, 466, 468, 247), (239, 467, 469, 249), (563, 567, 464, 219), (219, 464, 466, 237), (560, 568, 465, 221), (169, 195, 461, 456), (175, 201, 460, 457), (201, 188, 459, 460), (195, 182, 458, 461), (117, 175, 457, 437), (39, 169, 456, 449), (111, 444, 463, 212), (107, 138, 455, 433), (19, 132, 454, 445), (57, 17, 447, 452), (63, 18, 446, 453), (33, 19, 445, 448), (17, 6, 443, 447), (182, 33, 448, 458), (45, 39, 449, 450), (4, 45, 450, 431), (132, 51, 451, 454), (18, 57, 452, 446), (51, 63, 453, 451), (106, 127, 442, 432), (4, 431, 462, 210), (122, 126, 441, 439), (108, 124, 440, 434), (138, 122, 439, 455), (111, 120, 438, 444), (120, 117, 437, 438), (188, 116, 436, 459), (124, 109, 435, 440), (126, 108, 434, 441), (116, 107, 433, 436), (359, 110, 443, 483), (109, 106, 432, 435), (419, 427, 550, 548), (427, 420, 549, 550), (396, 545, 547, 410), (389, 544, 546, 385), (385, 546, 548, 403), (410, 547, 549, 420), (73, 351, 543, 513), (302, 539, 544, 389), (250, 528, 542, 332), (228, 529, 541, 338), (323, 320, 538, 540), (323, 540, 545, 396), (296, 534, 536, 310), (287, 537, 539, 302), (310, 536, 538, 320), (255, 533, 535, 274), (274, 535, 537, 287), (262, 531, 533, 255), (282, 532, 534, 296), (268, 530, 532, 282), (338, 541, 531, 262), (332, 542, 530, 268), (222, 524, 526, 240), (233, 527, 529, 228), (240, 526, 528, 250), (564, 569, 525, 74), (74, 525, 527, 233), (559, 570, 524, 222), (171, 197, 521, 516), (176, 202, 520, 517), (202, 189, 519, 520), (197, 184, 518, 521), (118, 176, 517, 497), (41, 171, 516, 508), (112, 139, 515, 493), (24, 134, 514, 504), (26, 23, 503, 506), (105, 502, 523, 209), (351, 20, 491, 543), (35, 24, 504, 507), (65, 25, 505, 512), (59, 26, 506, 511), (184, 35, 507, 518), (47, 41, 508, 509), (21, 47, 509, 492), (134, 53, 510, 514), (25, 59, 511, 505), (53, 65, 512, 510), (23, 73, 513, 503), (21, 492, 522, 213), (121, 125, 501, 499), (113, 123, 500, 494), (139, 121, 499, 515), (105, 119, 498, 502), (119, 118, 497, 498), (189, 115, 496, 519), (114, 110, 491, 495), (115, 112, 493, 496), (125, 113, 494, 501), (123, 114, 495, 500), (213, 522, 570, 559), (209, 523, 569, 564), (212, 463, 568, 560), (210, 462, 567, 563), (206, 365, 566, 551), (211, 366, 565, 562), (523, 215, 556, 569), (462, 209, 564, 567), (208, 207, 552, 554), (218, 206, 551, 555), (366, 210, 563, 565), (463, 216, 561, 568), (522, 212, 560, 570), (217, 213, 559, 558), (215, 214, 557, 556), (214, 218, 555, 557), (205, 208, 554, 553), (207, 217, 558, 552), (365, 205, 553, 566), (216, 211, 562, 561)])
_uv = me_cube.uv_layers.new(name='UVMap')
_uv.uv.foreach_set('vector', [0.5625, 0.2344, 0.625, 0.2344, 0.625, 0.25, 0.5625, 0.25, 0.5625, 0.375, 0.625, 0.375, 0.625, 0.5, 0.5625, 0.5, 0.5625, 0.6088, 0.625, 0.6088, 0.625, 0.625, 0.5625, 0.625, 0.375, 0.3125, 0.375, 0.375, 0.375, 0.375, 0.375, 0.3125, 0.8125, 0.6088, 0.875, 0.6088, 0.875, 0.625, 0.8125, 0.625, 0.4062, 0.6088, 0.4375, 0.6088, 0.4375, 0.625, 0.4062, 0.625, 0.4833, 0.6088, 0.5, 0.6088, 0.5, 0.625, 0.4833, 0.625, 0.5317, 0.6088, 0.5625, 0.6088, 0.5625, 0.625, 0.5317, 0.625, 0.4062, 0.375, 0.4375, 0.375, 0.4375, 0.5, 0.4063, 0.5, 0.4835, 0.3759, 0.5, 0.375, 0.5, 0.5, 0.4833, 0.5, 0.5317, 0.375, 0.5625, 0.375, 0.5625, 0.5, 0.5317, 0.5, 0.4063, 0.2344, 0.4375, 0.2344, 0.4375, 0.25, 0.4063, 0.25, 0.4833, 0.2344, 0.5, 0.2344, 0.5, 0.25, 0.4833, 0.25, 0.5317, 0.2344, 0.5625, 0.2344, 0.5625, 0.25, 0.5317, 0.25, 0.5317, 0.1719, 0.5625, 0.1719, 0.5625, 0.1875, 0.5317, 0.1875, 0.4833, 0.1719, 0.5, 0.1719, 0.5, 0.1875, 0.4833, 0.1875, 0.4062, 0.1719, 0.4375, 0.1719, 0.4375, 0.1875, 0.4062, 0.1875, 0.5317, 0.5313, 0.5625, 0.5312, 0.5625, 0.5625, 0.5317, 0.5625, 0.4833, 0.5312, 0.5, 0.5312, 0.5, 0.5625, 0.4833, 0.5625, 0.4062, 0.5312, 0.4375, 0.5312, 0.4375, 0.5625, 0.4062, 0.5625, 0.8125, 0.5312, 0.875, 0.5312, 0.875, 0.5625, 0.8125, 0.5625, 0.375, 0.5156, 0.375, 0.5312, 0.375, 0.5312, 0.375, 0.5156, 0.5625, 0.5312, 0.625, 0.5312, 0.625, 0.5625, 0.5625, 0.5625, 0.5625, 0.1719, 0.625, 0.1719, 0.625, 0.1875, 0.5625, 0.1875, 0.4016, 0.5312, 0.4062, 0.5312, 0.4062, 0.5625, 0.4016, 0.5625, 0.4048, 0.1719, 0.4062, 0.1719, 0.4062, 0.1875, 0.4048, 0.1875, 0.4048, 0.2344, 0.4063, 0.2344, 0.4063, 0.25, 0.4016, 0.25, 0.4016, 0.375, 0.4062, 0.375, 0.4063, 0.5, 0.4016, 0.5, 0.4016, 0.6088, 0.4062, 0.6088, 0.4062, 0.625, 0.4016, 0.625, 0.3828, 0.6088, 0.3906, 0.6088, 0.3906, 0.625, 0.3828, 0.625, 0.3828, 0.375, 0.3906, 0.375, 0.3906, 0.5, 0.3828, 0.5, 0.3828, 0.2344, 0.3906, 0.2344, 0.3906, 0.25, 0.3828, 0.25, 0.3828, 0.1744, 0.3911, 0.1719, 0.391, 0.1861, 0.3828, 0.1925, 0.3828, 0.5312, 0.3906, 0.5312, 0.3906, 0.5625, 0.3828, 0.5625, 0.375, 0.5312, 0.3828, 0.5312, 0.3828, 0.5625, 0.375, 0.5625, 0.375, 0.1744, 0.3828, 0.1744, 0.3828, 0.1925, 0.375, 0.1925, 0.375, 0.2344, 0.3828, 0.2344, 0.3828, 0.25, 0.375, 0.25, 0.375, 0.375, 0.3828, 0.375, 0.3828, 0.5, 0.375, 0.5, 0.375, 0.6088, 0.3828, 0.6088, 0.3828, 0.625, 0.375, 0.625, 0.4506, 0.5312, 0.4665, 0.5313, 0.4665, 0.5625, 0.4506, 0.5625, 0.4506, 0.1719, 0.4665, 0.1719, 0.4665, 0.1875, 0.4506, 0.1875, 0.4506, 0.2344, 0.4665, 0.2344, 0.4665, 0.25, 0.4506, 0.25, 0.4506, 0.375, 0.4665, 0.375, 0.4665, 0.5, 0.4506, 0.5, 0.4506, 0.6088, 0.4665, 0.6088, 0.4665, 0.625, 0.4506, 0.625, 0.5, 0.5312, 0.5317, 0.5313, 0.5317, 0.5625, 0.5, 0.5625, 0.5, 0.1719, 0.5317, 0.1719, 0.5317, 0.1875, 0.5, 0.1875, 0.5, 0.2344, 0.5317, 0.2344, 0.5317, 0.25, 0.5, 0.25, 0.5, 0.375, 0.5317, 0.375, 0.5317, 0.5, 0.5, 0.5, 0.5, 0.6088, 0.5317, 0.6088, 0.5317, 0.625, 0.5, 0.625, 0.4665, 0.5313, 0.4833, 0.5312, 0.4833, 0.5625, 0.4665, 0.5625, 0.4665, 0.1719, 0.4833, 0.1719, 0.4833, 0.1875, 0.4665, 0.1875, 0.4665, 0.2344, 0.4833, 0.2344, 0.4833, 0.25, 0.4665, 0.25, 0.4665, 0.375, 0.4835, 0.3759, 0.4833, 0.5, 0.4665, 0.5, 0.4665, 0.6088, 0.4833, 0.6088, 0.4833, 0.625, 0.4665, 0.625, 0.4665, 0.3125, 0.4834, 0.3129, 0.4835, 0.3759, 0.4665, 0.375, 0.5, 0.3125, 0.5317, 0.3125, 0.5317, 0.375, 0.5, 0.375, 0.4506, 0.3125, 0.4665, 0.3125, 0.4665, 0.375, 0.4506, 0.375, 0.375, 0.3125, 0.3828, 0.3125, 0.3828, 0.375, 0.375, 0.375, 0.3828, 0.3125, 0.3906, 0.3125, 0.3906, 0.375, 0.3828, 0.375, 0.4016, 0.3125, 0.4062, 0.3125, 0.4062, 0.375, 0.4016, 0.375, 0.375, 0.1412, 0.375, 0.1562, 0.375, 0.1562, 0.375, 0.1412, 0.625, 0.5312, 0.75, 0.5312, 0.75, 0.5625, 0.625, 0.5625, 0.5317, 0.3125, 0.5625, 0.3125, 0.5625, 0.375, 0.5317, 0.375, 0.4834, 0.3129, 0.5, 0.3125, 0.5, 0.375, 0.4835, 0.3759, 0.4062, 0.3125, 0.4375, 0.3125, 0.4375, 0.375, 0.4062, 0.375, 0.625, 0.6088, 0.75, 0.6088, 0.75, 0.625, 0.625, 0.625, 0.375, 0.1925, 0.375, 0.2188, 0.375, 0.2188, 0.375, 0.1875, 0.5625, 0.3125, 0.625, 0.3125, 0.625, 0.375, 0.5625, 0.375, 0.625, 0.5156, 0.75, 0.5156, 0.75, 0.5312, 0.625, 0.5312, 0.375, 0.2188, 0.375, 0.2344, 0.375, 0.2344, 0.375, 0.2188, 0.4665, 0.1875, 0.4833, 0.1875, 0.4833, 0.2188, 0.4665, 0.2188, 0.4665, 0.5156, 0.4833, 0.5156, 0.4833, 0.5312, 0.4665, 0.5313, 0.5, 0.1875, 0.5317, 0.1875, 0.5317, 0.2188, 0.5, 0.2188, 0.5, 0.5156, 0.5317, 0.5156, 0.5317, 0.5313, 0.5, 0.5312, 0.4506, 0.1875, 0.4665, 0.1875, 0.4665, 0.2188, 0.4506, 0.2188, 0.4506, 0.5156, 0.4665, 0.5156, 0.4665, 0.5313, 0.4506, 0.5312, 0.375, 0.1925, 0.3828, 0.1925, 0.3828, 0.2187, 0.375, 0.2188, 0.375, 0.5156, 0.3828, 0.5156, 0.3828, 0.5312, 0.375, 0.5312, 0.3828, 0.5156, 0.3906, 0.5156, 0.3906, 0.5312, 0.3828, 0.5312, 0.3828, 0.1925, 0.391, 0.1861, 0.3906, 0.2187, 0.3828, 0.2187, 0.4048, 0.1875, 0.4062, 0.1875, 0.4063, 0.2188, 0.4048, 0.2188, 0.4016, 0.5156, 0.4062, 0.5156, 0.4062, 0.5312, 0.4016, 0.5312, 0.5625, 0.5156, 0.625, 0.5156, 0.625, 0.5312, 0.5625, 0.5312, 0.375, 0.5, 0.375, 0.5156, 0.375, 0.5156, 0.375, 0.5, 0.8125, 0.5156, 0.875, 0.5156, 0.875, 0.5312, 0.8125, 0.5312, 0.4062, 0.5156, 0.4375, 0.5156, 0.4375, 0.5312, 0.4062, 0.5312, 0.4833, 0.5156, 0.5, 0.5156, 0.5, 0.5312, 0.4833, 0.5312, 0.5317, 0.5156, 0.5625, 0.5156, 0.5625, 0.5312, 0.5317, 0.5313, 0.5317, 0.1875, 0.5625, 0.1875, 0.5625, 0.2188, 0.5317, 0.2188, 0.4833, 0.1875, 0.5, 0.1875, 0.5, 0.2188, 0.4833, 0.2188, 0.4062, 0.1875, 0.4375, 0.1875, 0.4375, 0.2188, 0.4063, 0.2188, 0.5625, 0.1875, 0.625, 0.1875, 0.625, 0.2188, 0.5625, 0.2188, 0.375, 0.5781, 0.375, 0.5938, 0.375, 0.5938, 0.375, 0.5781, 0.625, 0.5781, 0.75, 0.5781, 0.75, 0.5938, 0.625, 0.5938, 0.4665, 0.5781, 0.4833, 0.5781, 0.4833, 0.5938, 0.4665, 0.5937, 0.4665, 0.1412, 0.4833, 0.1412, 0.4833, 0.1563, 0.4665, 0.1563, 0.5, 0.5781, 0.5317, 0.5781, 0.5317, 0.5937, 0.5, 0.5938, 0.5, 0.1412, 0.5317, 0.1412, 0.5317, 0.1562, 0.5, 0.1562, 0.4506, 0.5781, 0.4665, 0.5781, 0.4665, 0.5937, 0.4506, 0.5938, 0.4506, 0.1412, 0.4665, 0.1412, 0.4665, 0.1563, 0.4506, 0.1562, 0.375, 0.5781, 0.3828, 0.5781, 0.3828, 0.5938, 0.375, 0.5938, 0.375, 0.1412, 0.3828, 0.1412, 0.3828, 0.1562, 0.375, 0.1562, 0.3828, 0.1412, 0.3909, 0.1419, 0.3911, 0.1576, 0.3828, 0.1562, 0.3828, 0.5781, 0.3906, 0.5781, 0.3906, 0.5938, 0.3828, 0.5938, 0.4016, 0.5781, 0.4063, 0.5781, 0.4063, 0.5938, 0.4016, 0.5938, 0.4048, 0.1412, 0.4063, 0.1412, 0.4063, 0.1562, 0.4048, 0.1562, 0.5625, 0.1412, 0.625, 0.1412, 0.625, 0.1562, 0.5625, 0.1563, 0.4063, 0.1412, 0.4375, 0.1412, 0.4375, 0.1562, 0.4063, 0.1562, 0.4833, 0.1412, 0.5, 0.1412, 0.5, 0.1562, 0.4833, 0.1563, 0.5317, 0.1412, 0.5625, 0.1412, 0.5625, 0.1563, 0.5317, 0.1562, 0.5317, 0.5781, 0.5625, 0.5781, 0.5625, 0.5938, 0.5317, 0.5937, 0.4833, 0.5781, 0.5, 0.5781, 0.5, 0.5938, 0.4833, 0.5938, 0.4063, 0.5781, 0.4375, 0.5781, 0.4375, 0.5938, 0.4063, 0.5938, 0.8125, 0.5781, 0.875, 0.5781, 0.875, 0.5938, 0.8125, 0.5938, 0.375, 0.1744, 0.375, 0.1925, 0.375, 0.1875, 0.375, 0.1719, 0.5625, 0.5781, 0.625, 0.5781, 0.625, 0.5938, 0.5625, 0.5938, 0.4375, 0.1412, 0.4506, 0.1412, 0.4506, 0.1562, 0.4375, 0.1562, 0.4375, 0.5781, 0.4506, 0.5781, 0.4506, 0.5938, 0.4375, 0.5938, 0.4375, 0.5156, 0.4506, 0.5156, 0.4506, 0.5312, 0.4375, 0.5312, 0.4375, 0.1875, 0.4506, 0.1875, 0.4506, 0.2188, 0.4375, 0.2188, 0.4375, 0.3125, 0.4506, 0.3125, 0.4506, 0.375, 0.4375, 0.375, 0.4375, 0.6088, 0.4506, 0.6088, 0.4506, 0.625, 0.4375, 0.625, 0.4375, 0.375, 0.4506, 0.375, 0.4506, 0.5, 0.4375, 0.5, 0.4375, 0.2344, 0.4506, 0.2344, 0.4506, 0.25, 0.4375, 0.25, 0.4375, 0.1719, 0.4506, 0.1719, 0.4506, 0.1875, 0.4375, 0.1875, 0.4375, 0.5312, 0.4506, 0.5312, 0.4506, 0.5625, 0.4375, 0.5625, 0.4375, 0.2188, 0.4506, 0.2188, 0.4506, 0.2344, 0.4375, 0.2344, 0.4375, 0.5, 0.4506, 0.5, 0.4506, 0.5156, 0.4375, 0.5156, 0.5317, 0.5, 0.5625, 0.5, 0.5625, 0.5156, 0.5317, 0.5156, 0.4833, 0.5, 0.5, 0.5, 0.5, 0.5156, 0.4833, 0.5156, 0.4063, 0.5, 0.4375, 0.5, 0.4375, 0.5156, 0.4062, 0.5156, 0.8125, 0.5, 0.875, 0.5, 0.875, 0.5156, 0.8125, 0.5156, 0.375, 0.6088, 0.375, 0.625, 0.375, 0.625, 0.375, 0.6088, 0.5625, 0.5, 0.625, 0.5, 0.625, 0.5156, 0.5625, 0.5156, 0.4016, 0.5, 0.4063, 0.5, 0.4062, 0.5156, 0.4016, 0.5156, 0.3828, 0.5, 0.3906, 0.5, 0.3906, 0.5156, 0.3828, 0.5156, 0.375, 0.5, 0.3828, 0.5, 0.3828, 0.5156, 0.375, 0.5156, 0.4506, 0.5, 0.4665, 0.5, 0.4665, 0.5156, 0.4506, 0.5156, 0.5, 0.5, 0.5317, 0.5, 0.5317, 0.5156, 0.5, 0.5156, 0.4665, 0.5, 0.4833, 0.5, 0.4833, 0.5156, 0.4665, 0.5156, 0.375, 0.2344, 0.375, 0.25, 0.375, 0.25, 0.375, 0.2344, 0.625, 0.5, 0.75, 0.5, 0.75, 0.5156, 0.625, 0.5156, 0.4665, 0.2188, 0.4833, 0.2188, 0.4833, 0.2344, 0.4665, 0.2344, 0.5, 0.2188, 0.5317, 0.2188, 0.5317, 0.2344, 0.5, 0.2344, 0.4506, 0.2188, 0.4665, 0.2188, 0.4665, 0.2344, 0.4506, 0.2344, 0.375, 0.2188, 0.3828, 0.2187, 0.3828, 0.2344, 0.375, 0.2344, 0.3828, 0.2187, 0.3906, 0.2187, 0.3906, 0.2344, 0.3828, 0.2344, 0.4048, 0.2188, 0.4063, 0.2188, 0.4063, 0.2344, 0.4048, 0.2344, 0.5317, 0.2188, 0.5625, 0.2188, 0.5625, 0.2344, 0.5317, 0.2344, 0.4833, 0.2188, 0.5, 0.2188, 0.5, 0.2344, 0.4833, 0.2344, 0.4063, 0.2188, 0.4375, 0.2188, 0.4375, 0.2344, 0.4063, 0.2344, 0.5625, 0.2188, 0.625, 0.2188, 0.625, 0.2344, 0.5625, 0.2344, 0.3906, 0.2187, 0.399, 0.2188, 0.399, 0.2344, 0.3906, 0.2344, 0.3906, 0.5, 0.3969, 0.5, 0.3969, 0.5156, 0.3906, 0.5156, 0.3909, 0.1419, 0.3987, 0.1421, 0.3985, 0.1581, 0.3911, 0.1576, 0.3906, 0.5781, 0.3969, 0.5781, 0.3969, 0.5938, 0.3906, 0.5938, 0.3906, 0.5156, 0.3969, 0.5156, 0.3969, 0.5313, 0.3906, 0.5312, 0.391, 0.1861, 0.3986, 0.1857, 0.399, 0.2188, 0.3906, 0.2187, 0.3906, 0.3125, 0.3969, 0.3125, 0.3969, 0.375, 0.3906, 0.375, 0.3906, 0.6088, 0.3969, 0.6088, 0.3969, 0.625, 0.3906, 0.625, 0.3906, 0.375, 0.3969, 0.375, 0.3969, 0.5, 0.3906, 0.5, 0.3906, 0.2344, 0.399, 0.2344, 0.3969, 0.25, 0.3906, 0.25, 0.3911, 0.1719, 0.3985, 0.1719, 0.3986, 0.1857, 0.391, 0.1861, 0.3906, 0.5312, 0.3969, 0.5313, 0.3969, 0.5625, 0.3906, 0.5625, 0.4027, 0.2188, 0.4048, 0.2188, 0.4048, 0.2344, 0.4027, 0.2344, 0.3993, 0.5, 0.4016, 0.5, 0.4016, 0.5156, 0.3993, 0.5156, 0.4027, 0.1412, 0.4048, 0.1412, 0.4048, 0.1562, 0.4027, 0.1562, 0.3993, 0.5781, 0.4016, 0.5781, 0.4016, 0.5938, 0.3993, 0.5937, 0.3993, 0.5156, 0.4016, 0.5156, 0.4016, 0.5312, 0.3993, 0.5312, 0.4027, 0.1875, 0.4048, 0.1875, 0.4048, 0.2188, 0.4027, 0.2188, 0.3993, 0.3125, 0.4016, 0.3125, 0.4016, 0.375, 0.3993, 0.375, 0.3993, 0.6088, 0.4016, 0.6088, 0.4016, 0.625, 0.3993, 0.625, 0.3993, 0.375, 0.4016, 0.375, 0.4016, 0.5, 0.3993, 0.5, 0.4027, 0.2344, 0.4048, 0.2344, 0.4016, 0.25, 0.3993, 0.25, 0.4027, 0.1719, 0.4048, 0.1719, 0.4048, 0.1875, 0.4027, 0.1875, 0.3993, 0.5312, 0.4016, 0.5312, 0.4016, 0.5625, 0.3993, 0.5625, 0.3969, 0.5313, 0.3993, 0.5312, 0.3993, 0.5625, 0.3969, 0.5625, 0.3985, 0.1719, 0.4027, 0.1719, 0.4027, 0.1875, 0.3986, 0.1857, 0.399, 0.2344, 0.4027, 0.2344, 0.3993, 0.25, 0.3969, 0.25, 0.3969, 0.375, 0.3993, 0.375, 0.3993, 0.5, 0.3969, 0.5, 0.3969, 0.6088, 0.3993, 0.6088, 0.3993, 0.625, 0.3969, 0.625, 0.3969, 0.3125, 0.3993, 0.3125, 0.3993, 0.375, 0.3969, 0.375, 0.3986, 0.1857, 0.4027, 0.1875, 0.4027, 0.2188, 0.399, 0.2188, 0.3969, 0.5156, 0.3993, 0.5156, 0.3993, 0.5312, 0.3969, 0.5313, 0.3969, 0.5781, 0.3993, 0.5781, 0.3993, 0.5937, 0.3969, 0.5938, 0.3987, 0.1421, 0.4027, 0.1412, 0.4027, 0.1562, 0.3985, 0.1581, 0.3969, 0.5, 0.3993, 0.5, 0.3993, 0.5156, 0.3969, 0.5156, 0.399, 0.2188, 0.4027, 0.2188, 0.4027, 0.2344, 0.399, 0.2344, 0.0, 0.0, 0.0, 0.0, 0.0, 0.0, 0.0, 0.0, 0.375, 0.3125, 0.375, 0.375, 0.375, 0.375, 0.375, 0.3125, 0.375, 0.5156, 0.375, 0.5312, 0.375, 0.5312, 0.375, 0.5156, 0.375, 0.375, 0.375, 0.5, 0.375, 0.5, 0.375, 0.375, 0.375, 0.2188, 0.375, 0.2344, 0.375, 0.2344, 0.375, 0.2188, 0.375, 0.1875, 0.375, 0.2188, 0.375, 0.2188, 0.375, 0.1875, 0.375, 0.5312, 0.375, 0.5625, 0.375, 0.5625, 0.375, 0.5312, 0.375, 0.5781, 0.375, 0.5938, 0.375, 0.5938, 0.375, 0.5781, 0.375, 0.6088, 0.375, 0.625, 0.375, 0.625, 0.375, 0.6088, 0.0, 0.0, 0.0, 0.0, 0.0, 0.0, 0.0, 0.0, 0.375, 0.375, 0.375, 0.5, 0.375, 0.5, 0.375, 0.375, 0.375, 0.5312, 0.375, 0.5625, 0.375, 0.5625, 0.375, 0.5312, 0.0, 0.0, 0.0, 0.0, 0.0, 0.0, 0.0, 0.0, 0.375, 0.5, 0.375, 0.5156, 0.375, 0.5156, 0.375, 0.5, 0.375, 0.1719, 0.375, 0.1875, 0.375, 0.1875, 0.375, 0.1719, 0.375, 0.1412, 0.375, 0.1562, 0.375, 0.1562, 0.375, 0.1412, 0.375, 0.2344, 0.375, 0.25, 0.375, 0.25, 0.375, 0.2344, 0.0, 0.0, 0.0, 0.0, 0.0, 0.0, 0.0, 0.0, 0.375, 0.5156, 0.375, 0.5312, 0.375, 0.5312, 0.375, 0.5156, 0.375, 0.375, 0.375, 0.5, 0.375, 0.5, 0.375, 0.375, 0.375, 0.3125, 0.375, 0.375, 0.375, 0.375, 0.375, 0.3125, 0.375, 0.2188, 0.375, 0.2344, 0.375, 0.2344, 0.375, 0.2188, 0.375, 0.2344, 0.375, 0.25, 0.375, 0.25, 0.375, 0.2344, 0.375, 0.5, 0.375, 0.5156, 0.375, 0.5156, 0.375, 0.5, 0.375, 0.1412, 0.375, 0.1562, 0.375, 0.1562, 0.375, 0.1412, 0.375, 0.1719, 0.375, 0.1875, 0.375, 0.1875, 0.375, 0.1719, 0.375, 0.5781, 0.375, 0.5938, 0.375, 0.5938, 0.375, 0.5781, 0.375, 0.6088, 0.375, 0.625, 0.375, 0.625, 0.375, 0.6088, 0.0, 0.0, 0.0, 0.0, 0.0, 0.0, 0.0, 0.0, 0.375, 0.1719, 0.375, 0.1875, 0.375, 0.1875, 0.375, 0.1719, 0.375, 0.1412, 0.375, 0.1562, 0.375, 0.1562, 0.375, 0.1412, 0.375, 0.5, 0.375, 0.5156, 0.375, 0.5156, 0.375, 0.5, 0.375, 0.2344, 0.375, 0.25, 0.375, 0.25, 0.375, 0.2344, 0.0, 0.0, 0.0, 0.0, 0.0, 0.0, 0.0, 0.0, 0.375, 0.3125, 0.375, 0.375, 0.375, 0.375, 0.375, 0.3125, 0.375, 0.5156, 0.375, 0.5312, 0.375, 0.5312, 0.375, 0.5156, 0.375, 0.6088, 0.375, 0.625, 0.375, 0.625, 0.375, 0.6088, 0.375, 0.5781, 0.375, 0.5938, 0.375, 0.5938, 0.375, 0.5781, 0.375, 0.5312, 0.375, 0.5625, 0.375, 0.5625, 0.375, 0.5312, 0.375, 0.1875, 0.375, 0.2188, 0.375, 0.2188, 0.375, 0.1875, 0.375, 0.2188, 0.375, 0.2344, 0.375, 0.2344, 0.375, 0.2188, 0.375, 0.1875, 0.375, 0.2188, 0.375, 0.2188, 0.375, 0.1875, 0.375, 0.5312, 0.375, 0.5625, 0.375, 0.5625, 0.375, 0.5312, 0.375, 0.5781, 0.375, 0.5938, 0.375, 0.5938, 0.375, 0.5781, 0.375, 0.6088, 0.375, 0.625, 0.375, 0.625, 0.375, 0.6088, 0.0, 0.0, 0.0, 0.0, 0.0, 0.0, 0.0, 0.0, 0.375, 0.1719, 0.375, 0.1875, 0.375, 0.1875, 0.375, 0.1719, 0.375, 0.1412, 0.375, 0.1562, 0.375, 0.1562, 0.375, 0.1412, 0.375, 0.5, 0.375, 0.5156, 0.375, 0.5156, 0.375, 0.5, 0.375, 0.2344, 0.375, 0.25, 0.375, 0.25, 0.375, 0.2344, 0.375, 0.5312, 0.375, 0.5625, 0.375, 0.5625, 0.375, 0.5312, 0.375, 0.1875, 0.375, 0.2188, 0.375, 0.2188, 0.375, 0.1875, 0.375, 0.2188, 0.375, 0.2344, 0.375, 0.2344, 0.375, 0.2188, 0.375, 0.375, 0.375, 0.5, 0.375, 0.5, 0.375, 0.375, 0.0, 0.0, 0.0, 0.0, 0.0, 0.0, 0.0, 0.0, 0.375, 0.3125, 0.375, 0.375, 0.375, 0.375, 0.375, 0.3125, 0.375, 0.5156, 0.375, 0.5312, 0.375, 0.5312, 0.375, 0.5156, 0.375, 0.375, 0.375, 0.5, 0.375, 0.5, 0.375, 0.375, 0.375, 0.2188, 0.375, 0.2344, 0.375, 0.2344, 0.375, 0.2188, 0.375, 0.1875, 0.375, 0.2188, 0.375, 0.2188, 0.375, 0.1875, 0.375, 0.5312, 0.375, 0.5625, 0.375, 0.5625, 0.375, 0.5312, 0.375, 0.5781, 0.375, 0.5938, 0.375, 0.5938, 0.375, 0.5781, 0.375, 0.6088, 0.375, 0.625, 0.375, 0.625, 0.375, 0.6088, 0.0, 0.0, 0.0, 0.0, 0.0, 0.0, 0.0, 0.0, 0.375, 0.375, 0.375, 0.5, 0.375, 0.5, 0.375, 0.375, 0.375, 0.5156, 0.375, 0.5312, 0.375, 0.5312, 0.375, 0.5156, 0.375, 0.3125, 0.375, 0.375, 0.375, 0.375, 0.375, 0.3125, 0.0, 0.0, 0.0, 0.0, 0.0, 0.0, 0.0, 0.0, 0.375, 0.5, 0.375, 0.5156, 0.375, 0.5156, 0.375, 0.5, 0.375, 0.2344, 0.375, 0.25, 0.375, 0.25, 0.375, 0.2344, 0.0, 0.0, 0.0, 0.0, 0.0, 0.0, 0.0, 0.0, 0.375, 0.3125, 0.375, 0.375, 0.375, 0.375, 0.375, 0.3125, 0.375, 0.5156, 0.375, 0.5312, 0.375, 0.5312, 0.375, 0.5156, 0.375, 0.375, 0.375, 0.5, 0.375, 0.5, 0.375, 0.375, 0.375, 0.2188, 0.375, 0.2344, 0.375, 0.2344, 0.375, 0.2188, 0.375, 0.1875, 0.375, 0.2188, 0.375, 0.2188, 0.375, 0.1875, 0.375, 0.5312, 0.375, 0.5625, 0.375, 0.5625, 0.375, 0.5312, 0.375, 0.5781, 0.375, 0.5938, 0.375, 0.5938, 0.375, 0.5781, 0.375, 0.2344, 0.375, 0.25, 0.375, 0.25, 0.375, 0.2344, 0.375, 0.5, 0.375, 0.5156, 0.375, 0.5156, 0.375, 0.5, 0.375, 0.1412, 0.375, 0.1562, 0.375, 0.1562, 0.375, 0.1412, 0.375, 0.1719, 0.375, 0.1875, 0.375, 0.1875, 0.375, 0.1719, 0.0, 0.0, 0.0, 0.0, 0.0, 0.0, 0.0, 0.0, 0.375, 0.1719, 0.375, 0.1875, 0.375, 0.1875, 0.375, 0.1719, 0.375, 0.1412, 0.375, 0.1562, 0.375, 0.1562, 0.375, 0.1412, 0.375, 0.5, 0.375, 0.5156, 0.375, 0.5202, 0.375, 0.5066, 0.375, 0.2344, 0.375, 0.25, 0.375, 0.25, 0.375, 0.2344, 0.0, 0.0, 0.0, 0.0, 0.0, 0.0, 0.0, 0.0, 0.375, 0.3125, 0.375, 0.375, 0.375, 0.4398, 0.375, 0.3125, 0.375, 0.5156, 0.375, 0.5312, 0.375, 0.5316, 0.375, 0.5202, 0.375, 0.375, 0.375, 0.5, 0.375, 0.5066, 0.375, 0.4398, 0.375, 0.2188, 0.375, 0.2344, 0.375, 0.2344, 0.375, 0.2188, 0.375, 0.1412, 0.375, 0.1562, 0.375, 0.1562, 0.375, 0.1412, 0.375, 0.1719, 0.375, 0.1875, 0.375, 0.1875, 0.375, 0.1719, 0.0, 0.0, 0.0, 0.0, 0.0, 0.0, 0.0, 0.0, 0.375, 0.6088, 0.375, 0.625, 0.375, 0.625, 0.375, 0.6088, 0.375, 0.5655, 0.375, 0.5774, 0.375, 0.5938, 0.375, 0.5781, 0.375, 0.5816, 0.375, 0.5861, 0.375, 0.625, 0.375, 0.6088, 0.0, 0.0, 0.0, 0.0, 0.0, 0.0, 0.0, 0.0, 0.375, 0.1719, 0.375, 0.1875, 0.375, 0.1875, 0.375, 0.1719, 0.375, 0.1412, 0.375, 0.1562, 0.375, 0.1562, 0.375, 0.1412, 0.375, 0.5066, 0.375, 0.5202, 0.375, 0.5156, 0.375, 0.5, 0.375, 0.2344, 0.375, 0.25, 0.375, 0.25, 0.375, 0.2344, 0.0, 0.0, 0.0, 0.0, 0.0, 0.0, 0.0, 0.0, 0.375, 0.3125, 0.375, 0.4398, 0.375, 0.375, 0.375, 0.3125, 0.375, 0.5202, 0.375, 0.5316, 0.375, 0.5312, 0.375, 0.5156, 0.375, 0.6088, 0.375, 0.625, 0.375, 0.5861, 0.375, 0.5816, 0.375, 0.5781, 0.375, 0.5938, 0.375, 0.5774, 0.375, 0.5655, 0.375, 0.5312, 0.375, 0.5625, 0.375, 0.5537, 0.375, 0.5316, 0.375, 0.1875, 0.375, 0.2188, 0.375, 0.2188, 0.375, 0.1875, 0.25, 0.6088, 0.375, 0.6088, 0.375, 0.625, 0.25, 0.625, 0.25, 0.5312, 0.375, 0.5312, 0.375, 0.5625, 0.25, 0.5625, 0.375, 0.1875, 0.375, 0.2188, 0.375, 0.2188, 0.375, 0.1875, 0.25, 0.5781, 0.25, 0.5938, 0.25, 0.5938, 0.25, 0.5781, 0.0, 0.0, 0.0, 0.0, 0.0, 0.0, 0.0, 0.0, 0.25, 0.5156, 0.375, 0.5156, 0.375, 0.5312, 0.25, 0.5312, 0.25, 0.6088, 0.25, 0.625, 0.25, 0.625, 0.25, 0.6088, 0.25, 0.5781, 0.375, 0.5781, 0.375, 0.5938, 0.25, 0.5938, 0.25, 0.5, 0.375, 0.5, 0.375, 0.5156, 0.25, 0.5156, 0.375, 0.3125, 0.375, 0.375, 0.375, 0.375, 0.375, 0.3125, 0.375, 0.5316, 0.375, 0.5537, 0.375, 0.5625, 0.375, 0.5312, 0.375, 0.1875, 0.375, 0.2188, 0.375, 0.2188, 0.375, 0.1875, 0.375, 0.2188, 0.375, 0.2344, 0.375, 0.2344, 0.375, 0.2188, 0.375, 0.4398, 0.375, 0.5066, 0.375, 0.5, 0.375, 0.375, 0.0, 0.0, 0.0, 0.0, 0.0, 0.0, 0.0, 0.0, 0.375, 0.3125, 0.375, 0.375, 0.375, 0.375, 0.375, 0.3125, 0.375, 0.5156, 0.375, 0.5312, 0.375, 0.5312, 0.375, 0.5156, 0.375, 0.375, 0.375, 0.5, 0.375, 0.5, 0.375, 0.375, 0.375, 0.2344, 0.375, 0.25, 0.375, 0.25, 0.375, 0.2344, 0.375, 0.5, 0.375, 0.5156, 0.375, 0.5156, 0.375, 0.5, 0.375, 0.1412, 0.375, 0.1562, 0.375, 0.1562, 0.375, 0.1412, 0.375, 0.1719, 0.375, 0.1875, 0.375, 0.1875, 0.375, 0.1719, 0.0, 0.0, 0.0, 0.0, 0.0, 0.0, 0.0, 0.0, 0.375, 0.6088, 0.375, 0.625, 0.375, 0.625, 0.375, 0.6088, 0.375, 0.5781, 0.375, 0.5938, 0.375, 0.5938, 0.375, 0.5781, 0.375, 0.5312, 0.375, 0.5625, 0.375, 0.5625, 0.375, 0.5312, 0.375, 0.1875, 0.375, 0.2188, 0.375, 0.2188, 0.375, 0.1875, 0.375, 0.2188, 0.375, 0.2344, 0.375, 0.2344, 0.375, 0.2188, 0.0, 0.0, 0.0, 0.0, 0.0, 0.0, 0.0, 0.0, 0.375, 0.25, 0.375, 0.3125, 0.375, 0.3125, 0.375, 0.25, 0.0, 0.0, 0.0, 0.0, 0.0, 0.0, 0.0, 0.0, 0.25, 0.5312, 0.25, 0.5625, 0.25, 0.5625, 0.25, 0.5312, 0.375, 0.1719, 0.375, 0.1875, 0.375, 0.1875, 0.375, 0.1719, 0.375, 0.1412, 0.375, 0.1562, 0.375, 0.1562, 0.375, 0.1412, 0.25, 0.5, 0.25, 0.5156, 0.25, 0.5156, 0.25, 0.5, 0.375, 0.25, 0.375, 0.3125, 0.375, 0.3125, 0.375, 0.25, 0.0, 0.0, 0.0, 0.0, 0.0, 0.0, 0.0, 0.0, 0.0, 0.0, 0.0, 0.0, 0.0, 0.0, 0.0, 0.0, 0.375, 0.25, 0.375, 0.3125, 0.375, 0.3125, 0.375, 0.25, 0.0, 0.0, 0.0, 0.0, 0.0, 0.0, 0.0, 0.0, 0.375, 0.25, 0.375, 0.3125, 0.375, 0.3125, 0.375, 0.25, 0.375, 0.25, 0.375, 0.3125, 0.375, 0.3125, 0.375, 0.25, 0.0, 0.0, 0.0, 0.0, 0.0, 0.0, 0.0, 0.0, 0.375, 0.25, 0.375, 0.3125, 0.375, 0.3125, 0.375, 0.25, 0.0, 0.0, 0.0, 0.0, 0.0, 0.0, 0.0, 0.0, 0.375, 0.25, 0.375, 0.3125, 0.375, 0.3125, 0.375, 0.25, 0.0, 0.0, 0.0, 0.0, 0.0, 0.0, 0.0, 0.0, 0.375, 0.25, 0.375, 0.3125, 0.375, 0.3125, 0.375, 0.25, 0.0, 0.0, 0.0, 0.0, 0.0, 0.0, 0.0, 0.0, 0.0, 0.0, 0.0, 0.0, 0.0, 0.0, 0.0, 0.0, 0.375, 0.25, 0.375, 0.3125, 0.375, 0.3125, 0.375, 0.25, 0.3969, 0.25, 0.3993, 0.25, 0.3993, 0.3125, 0.3969, 0.3125, 0.3993, 0.25, 0.4016, 0.25, 0.4016, 0.3125, 0.3993, 0.3125, 0.3906, 0.25, 0.3969, 0.25, 0.3969, 0.3125, 0.3906, 0.3125, 0.75, 0.5, 0.8125, 0.5, 0.8125, 0.5156, 0.75, 0.5156, 0.4375, 0.25, 0.4506, 0.25, 0.4506, 0.3125, 0.4375, 0.3125, 0.75, 0.5781, 0.8125, 0.5781, 0.8125, 0.5938, 0.75, 0.5938, 0.75, 0.5156, 0.8125, 0.5156, 0.8125, 0.5312, 0.75, 0.5312, 0.5625, 0.25, 0.625, 0.25, 0.625, 0.3125, 0.5625, 0.3125, 0.4063, 0.25, 0.4375, 0.25, 0.4375, 0.3125, 0.4062, 0.3125, 0.4833, 0.25, 0.5, 0.25, 0.5, 0.3125, 0.4834, 0.3129, 0.5317, 0.25, 0.5625, 0.25, 0.5625, 0.3125, 0.5317, 0.3125, 0.4016, 0.25, 0.4063, 0.25, 0.4062, 0.3125, 0.4016, 0.3125, 0.3828, 0.25, 0.3906, 0.25, 0.3906, 0.3125, 0.3828, 0.3125, 0.375, 0.25, 0.3828, 0.25, 0.3828, 0.3125, 0.375, 0.3125, 0.4506, 0.25, 0.4665, 0.25, 0.4665, 0.3125, 0.4506, 0.3125, 0.5, 0.25, 0.5317, 0.25, 0.5317, 0.3125, 0.5, 0.3125, 0.4665, 0.25, 0.4833, 0.25, 0.4834, 0.3129, 0.4665, 0.3125, 0.75, 0.5312, 0.8125, 0.5312, 0.8125, 0.5625, 0.75, 0.5625, 0.75, 0.6088, 0.8125, 0.6088, 0.8125, 0.625, 0.75, 0.625, 0.375, 0.25, 0.375, 0.3125, 0.375, 0.3125, 0.375, 0.25, 0.0, 0.0, 0.0, 0.0, 0.0, 0.0, 0.0, 0.0, 0.0, 0.0, 0.0, 0.0, 0.0, 0.0, 0.0, 0.0, 0.375, 0.3125, 0.375, 0.375, 0.375, 0.375, 0.375, 0.3125, 0.375, 0.1412, 0.375, 0.1562, 0.375, 0.1562, 0.375, 0.1412, 0.25, 0.5156, 0.25, 0.5312, 0.25, 0.5312, 0.25, 0.5156, 0.375, 0.25, 0.375, 0.3125, 0.375, 0.3125, 0.375, 0.25, 0.375, 0.2188, 0.375, 0.2344, 0.375, 0.2344, 0.375, 0.2188, 0.25, 0.5, 0.25, 0.5156, 0.25, 0.5156, 0.25, 0.5, 0.25, 0.6088, 0.25, 0.625, 0.25, 0.625, 0.25, 0.6088, 0.375, 0.2344, 0.375, 0.25, 0.375, 0.25, 0.375, 0.2344, 0.375, 0.2188, 0.375, 0.2344, 0.375, 0.2344, 0.375, 0.2188, 0.25, 0.5156, 0.25, 0.5312, 0.25, 0.5312, 0.25, 0.5156, 0.375, 0.25, 0.375, 0.3125, 0.375, 0.3125, 0.375, 0.25, 0.375, 0.2344, 0.375, 0.25, 0.375, 0.25, 0.375, 0.2344, 0.25, 0.5781, 0.25, 0.5938, 0.25, 0.5938, 0.25, 0.5781, 0.375, 0.1875, 0.375, 0.2188, 0.375, 0.2188, 0.375, 0.1875, 0.375, 0.1719, 0.375, 0.1875, 0.375, 0.1875, 0.375, 0.1719, 0.0, 0.0, 0.0, 0.0, 0.0, 0.0, 0.0, 0.0, 0.0, 0.0, 0.0, 0.0, 0.0, 0.0, 0.0, 0.0, 0.375, 0.3125, 0.375, 0.375, 0.375, 0.375, 0.375, 0.3125, 0.375, 0.1412, 0.375, 0.1562, 0.375, 0.1562, 0.375, 0.1412, 0.25, 0.5156, 0.25, 0.5312, 0.25, 0.5312, 0.25, 0.5156, 0.375, 0.25, 0.375, 0.3125, 0.375, 0.3125, 0.375, 0.25, 0.375, 0.2188, 0.375, 0.2344, 0.375, 0.2344, 0.375, 0.2188, 0.375, 0.1719, 0.375, 0.1875, 0.375, 0.1875, 0.375, 0.1719, 0.375, 0.1875, 0.375, 0.2188, 0.375, 0.2188, 0.375, 0.1875, 0.25, 0.5781, 0.25, 0.5938, 0.25, 0.5938, 0.25, 0.5781, 0.25, 0.5312, 0.25, 0.5625, 0.25, 0.5625, 0.25, 0.5312, 0.1875, 0.5312, 0.25, 0.5312, 0.25, 0.5625, 0.1875, 0.5625, 0.1875, 0.6088, 0.25, 0.6088, 0.25, 0.625, 0.1875, 0.625, 0.1875, 0.5156, 0.25, 0.5156, 0.25, 0.5312, 0.1875, 0.5312, 0.1875, 0.5781, 0.25, 0.5781, 0.25, 0.5938, 0.1875, 0.5938, 0.1875, 0.5, 0.25, 0.5, 0.25, 0.5156, 0.1875, 0.5156, 0.125, 0.5, 0.1875, 0.5, 0.1875, 0.5156, 0.125, 0.5156, 0.125, 0.5781, 0.1875, 0.5781, 0.1875, 0.5938, 0.125, 0.5938, 0.125, 0.5156, 0.1875, 0.5156, 0.1875, 0.5312, 0.125, 0.5312, 0.125, 0.6088, 0.1875, 0.6088, 0.1875, 0.625, 0.125, 0.625, 0.125, 0.5312, 0.1875, 0.5312, 0.1875, 0.5625, 0.125, 0.5625, 0.25, 0.5312, 0.25, 0.5625, 0.25, 0.5625, 0.25, 0.5312, 0.375, 0.2344, 0.375, 0.25, 0.375, 0.25, 0.375, 0.2344, 0.25, 0.6088, 0.25, 0.625, 0.25, 0.625, 0.25, 0.6088, 0.25, 0.5, 0.25, 0.5156, 0.25, 0.5156, 0.25, 0.5, 0.25, 0.5938, 0.25, 0.6088, 0.25, 0.6088, 0.25, 0.5938, 0.125, 0.5938, 0.1875, 0.5938, 0.1875, 0.6088, 0.125, 0.6088, 0.1875, 0.5938, 0.25, 0.5938, 0.25, 0.6088, 0.1875, 0.6088, 0.375, 0.125, 0.375, 0.1412, 0.375, 0.1412, 0.375, 0.125, 0.25, 0.5938, 0.25, 0.6088, 0.25, 0.6088, 0.25, 0.5938, 0.375, 0.125, 0.375, 0.1412, 0.375, 0.1412, 0.375, 0.125, 0.75, 0.5938, 0.8125, 0.5938, 0.8125, 0.6088, 0.75, 0.6088, 0.375, 0.125, 0.375, 0.1412, 0.375, 0.1412, 0.375, 0.125, 0.375, 0.5938, 0.375, 0.6088, 0.375, 0.6088, 0.375, 0.5938, 0.375, 0.125, 0.375, 0.1412, 0.375, 0.1412, 0.375, 0.125, 0.25, 0.5938, 0.25, 0.6088, 0.25, 0.6088, 0.25, 0.5938, 0.25, 0.5938, 0.375, 0.5938, 0.375, 0.6088, 0.25, 0.6088, 0.375, 0.5938, 0.375, 0.6088, 0.375, 0.5816, 0.375, 0.5774, 0.375, 0.125, 0.375, 0.1412, 0.375, 0.1412, 0.375, 0.125, 0.375, 0.5774, 0.375, 0.5816, 0.375, 0.6088, 0.375, 0.5938, 0.375, 0.5938, 0.375, 0.6088, 0.375, 0.6088, 0.375, 0.5938, 0.375, 0.125, 0.375, 0.1412, 0.375, 0.1412, 0.375, 0.125, 0.375, 0.125, 0.375, 0.1412, 0.375, 0.1412, 0.375, 0.125, 0.375, 0.125, 0.375, 0.1412, 0.375, 0.1412, 0.375, 0.125, 0.375, 0.5938, 0.375, 0.6088, 0.375, 0.6088, 0.375, 0.5938, 0.375, 0.125, 0.375, 0.1412, 0.375, 0.1412, 0.375, 0.125, 0.375, 0.5938, 0.375, 0.6088, 0.375, 0.6088, 0.375, 0.5938, 0.375, 0.5938, 0.375, 0.6088, 0.375, 0.6088, 0.375, 0.5938, 0.375, 0.125, 0.375, 0.1412, 0.375, 0.1412, 0.375, 0.125, 0.375, 0.5938, 0.375, 0.6088, 0.375, 0.6088, 0.375, 0.5938, 0.375, 0.125, 0.375, 0.1412, 0.375, 0.1412, 0.375, 0.125, 0.375, 0.125, 0.375, 0.1412, 0.375, 0.1412, 0.375, 0.125, 0.375, 0.5938, 0.375, 0.6088, 0.375, 0.6088, 0.375, 0.5938, 0.399, 0.125, 0.4027, 0.125, 0.4027, 0.1412, 0.3987, 0.1421, 0.3969, 0.5938, 0.3993, 0.5937, 0.3993, 0.6088, 0.3969, 0.6088, 0.3993, 0.5937, 0.4016, 0.5938, 0.4016, 0.6088, 0.3993, 0.6088, 0.4027, 0.125, 0.4048, 0.125, 0.4048, 0.1412, 0.4027, 0.1412, 0.3906, 0.5938, 0.3969, 0.5938, 0.3969, 0.6088, 0.3906, 0.6088, 0.3906, 0.125, 0.399, 0.125, 0.3987, 0.1421, 0.3909, 0.1419, 0.375, 0.5938, 0.375, 0.6088, 0.375, 0.6088, 0.375, 0.5938, 0.4375, 0.5938, 0.4506, 0.5938, 0.4506, 0.6088, 0.4375, 0.6088, 0.4375, 0.125, 0.4506, 0.125, 0.4506, 0.1412, 0.4375, 0.1412, 0.5317, 0.125, 0.5625, 0.125, 0.5625, 0.1412, 0.5317, 0.1412, 0.4833, 0.125, 0.5, 0.125, 0.5, 0.1412, 0.4833, 0.1412, 0.4063, 0.125, 0.4375, 0.125, 0.4375, 0.1412, 0.4063, 0.1412, 0.5625, 0.125, 0.625, 0.125, 0.625, 0.1412, 0.5625, 0.1412, 0.4048, 0.125, 0.4063, 0.125, 0.4063, 0.1412, 0.4048, 0.1412, 0.3828, 0.125, 0.3906, 0.125, 0.3909, 0.1419, 0.3828, 0.1412, 0.375, 0.125, 0.3828, 0.125, 0.3828, 0.1412, 0.375, 0.1412, 0.4506, 0.125, 0.4665, 0.125, 0.4665, 0.1412, 0.4506, 0.1412, 0.5, 0.125, 0.5317, 0.125, 0.5317, 0.1412, 0.5, 0.1412, 0.4665, 0.125, 0.4833, 0.125, 0.4833, 0.1412, 0.4665, 0.1412, 0.625, 0.5938, 0.75, 0.5938, 0.75, 0.6088, 0.625, 0.6088, 0.375, 0.125, 0.375, 0.1412, 0.375, 0.1412, 0.375, 0.125, 0.4665, 0.5937, 0.4833, 0.5938, 0.4833, 0.6088, 0.4665, 0.6088, 0.5, 0.5938, 0.5317, 0.5937, 0.5317, 0.6088, 0.5, 0.6088, 0.4506, 0.5938, 0.4665, 0.5937, 0.4665, 0.6088, 0.4506, 0.6088, 0.375, 0.5938, 0.3828, 0.5938, 0.3828, 0.6088, 0.375, 0.6088, 0.3828, 0.5938, 0.3906, 0.5938, 0.3906, 0.6088, 0.3828, 0.6088, 0.4016, 0.5938, 0.4063, 0.5938, 0.4062, 0.6088, 0.4016, 0.6088, 0.5317, 0.5937, 0.5625, 0.5938, 0.5625, 0.6088, 0.5317, 0.6088, 0.4833, 0.5938, 0.5, 0.5938, 0.5, 0.6088, 0.4833, 0.6088, 0.4063, 0.5938, 0.4375, 0.5938, 0.4375, 0.6088, 0.4062, 0.6088, 0.8125, 0.5938, 0.875, 0.5938, 0.875, 0.6088, 0.8125, 0.6088, 0.5625, 0.5938, 0.625, 0.5938, 0.625, 0.6088, 0.5625, 0.6088, 0.125, 0.5625, 0.1875, 0.5625, 0.1875, 0.5781, 0.125, 0.5781, 0.1875, 0.5625, 0.25, 0.5625, 0.25, 0.5781, 0.1875, 0.5781, 0.25, 0.5625, 0.25, 0.5781, 0.25, 0.5781, 0.25, 0.5625, 0.375, 0.1562, 0.375, 0.1719, 0.375, 0.1719, 0.375, 0.1562, 0.375, 0.1562, 0.375, 0.1719, 0.375, 0.1719, 0.375, 0.1562, 0.25, 0.5625, 0.25, 0.5781, 0.25, 0.5781, 0.25, 0.5625, 0.75, 0.5625, 0.8125, 0.5625, 0.8125, 0.5781, 0.75, 0.5781, 0.375, 0.1562, 0.375, 0.1719, 0.375, 0.1719, 0.375, 0.1562, 0.375, 0.5625, 0.375, 0.5781, 0.375, 0.5781, 0.375, 0.5625, 0.375, 0.1562, 0.375, 0.1719, 0.375, 0.1719, 0.375, 0.1562, 0.25, 0.5625, 0.375, 0.5625, 0.375, 0.5781, 0.25, 0.5781, 0.25, 0.5625, 0.25, 0.5781, 0.25, 0.5781, 0.25, 0.5625, 0.375, 0.5625, 0.375, 0.5781, 0.375, 0.5655, 0.375, 0.5537, 0.375, 0.1562, 0.375, 0.1719, 0.375, 0.1719, 0.375, 0.1562, 0.375, 0.5537, 0.375, 0.5655, 0.375, 0.5781, 0.375, 0.5625, 0.375, 0.1562, 0.375, 0.1719, 0.375, 0.1719, 0.375, 0.1562, 0.375, 0.1562, 0.375, 0.1719, 0.375, 0.1719, 0.375, 0.1562, 0.375, 0.1562, 0.375, 0.1719, 0.375, 0.1719, 0.375, 0.1562, 0.375, 0.5625, 0.375, 0.5781, 0.375, 0.5781, 0.375, 0.5625, 0.375, 0.5625, 0.375, 0.5781, 0.375, 0.5781, 0.375, 0.5625, 0.375, 0.1562, 0.375, 0.1719, 0.375, 0.1719, 0.375, 0.1562, 0.375, 0.5625, 0.375, 0.5781, 0.375, 0.5781, 0.375, 0.5625, 0.375, 0.5625, 0.375, 0.5781, 0.375, 0.5781, 0.375, 0.5625, 0.375, 0.1562, 0.375, 0.1719, 0.375, 0.1719, 0.375, 0.1562, 0.375, 0.5625, 0.375, 0.5781, 0.375, 0.5781, 0.375, 0.5625, 0.375, 0.1562, 0.375, 0.1719, 0.375, 0.1719, 0.375, 0.1562, 0.375, 0.1562, 0.375, 0.1719, 0.375, 0.1719, 0.375, 0.1562, 0.375, 0.5625, 0.375, 0.5781, 0.375, 0.5781, 0.375, 0.5625, 0.3969, 0.5625, 0.3993, 0.5625, 0.3993, 0.5781, 0.3969, 0.5781, 0.3985, 0.1581, 0.4027, 0.1562, 0.4027, 0.1719, 0.3985, 0.1719, 0.4027, 0.1562, 0.4048, 0.1562, 0.4048, 0.1719, 0.4027, 0.1719, 0.3993, 0.5625, 0.4016, 0.5625, 0.4016, 0.5781, 0.3993, 0.5781, 0.3911, 0.1576, 0.3985, 0.1581, 0.3985, 0.1719, 0.3911, 0.1719, 0.3906, 0.5625, 0.3969, 0.5625, 0.3969, 0.5781, 0.3906, 0.5781, 0.4375, 0.1562, 0.4506, 0.1562, 0.4506, 0.1719, 0.4375, 0.1719, 0.4375, 0.5625, 0.4506, 0.5625, 0.4506, 0.5781, 0.4375, 0.5781, 0.5625, 0.5625, 0.625, 0.5625, 0.625, 0.5781, 0.5625, 0.5781, 0.375, 0.1562, 0.375, 0.1744, 0.375, 0.1719, 0.375, 0.1562, 0.8125, 0.5625, 0.875, 0.5625, 0.875, 0.5781, 0.8125, 0.5781, 0.4062, 0.5625, 0.4375, 0.5625, 0.4375, 0.5781, 0.4063, 0.5781, 0.4833, 0.5625, 0.5, 0.5625, 0.5, 0.5781, 0.4833, 0.5781, 0.5317, 0.5625, 0.5625, 0.5625, 0.5625, 0.5781, 0.5317, 0.5781, 0.4016, 0.5625, 0.4062, 0.5625, 0.4063, 0.5781, 0.4016, 0.5781, 0.3828, 0.5625, 0.3906, 0.5625, 0.3906, 0.5781, 0.3828, 0.5781, 0.375, 0.5625, 0.3828, 0.5625, 0.3828, 0.5781, 0.375, 0.5781, 0.4506, 0.5625, 0.4665, 0.5625, 0.4665, 0.5781, 0.4506, 0.5781, 0.5, 0.5625, 0.5317, 0.5625, 0.5317, 0.5781, 0.5, 0.5781, 0.4665, 0.5625, 0.4833, 0.5625, 0.4833, 0.5781, 0.4665, 0.5781, 0.625, 0.5625, 0.75, 0.5625, 0.75, 0.5781, 0.625, 0.5781, 0.375, 0.5625, 0.375, 0.5781, 0.375, 0.5781, 0.375, 0.5625, 0.4665, 0.1563, 0.4833, 0.1563, 0.4833, 0.1719, 0.4665, 0.1719, 0.5, 0.1562, 0.5317, 0.1562, 0.5317, 0.1719, 0.5, 0.1719, 0.4506, 0.1562, 0.4665, 0.1563, 0.4665, 0.1719, 0.4506, 0.1719, 0.375, 0.1562, 0.3828, 0.1562, 0.3828, 0.1744, 0.375, 0.1744, 0.3828, 0.1562, 0.3911, 0.1576, 0.3911, 0.1719, 0.3828, 0.1744, 0.4048, 0.1562, 0.4063, 0.1562, 0.4062, 0.1719, 0.4048, 0.1719, 0.5625, 0.1563, 0.625, 0.1562, 0.625, 0.1719, 0.5625, 0.1719, 0.4063, 0.1562, 0.4375, 0.1562, 0.4375, 0.1719, 0.4062, 0.1719, 0.4833, 0.1563, 0.5, 0.1562, 0.5, 0.1719, 0.4833, 0.1719, 0.5317, 0.1562, 0.5625, 0.1563, 0.5625, 0.1719, 0.5317, 0.1719, 0.375, 0.5625, 0.375, 0.5781, 0.375, 0.5781, 0.375, 0.5625, 0.375, 0.1562, 0.375, 0.1719, 0.375, 0.1719, 0.375, 0.1562, 0.375, 0.5938, 0.375, 0.6088, 0.375, 0.6088, 0.375, 0.5938, 0.375, 0.125, 0.375, 0.1412, 0.375, 0.1412, 0.375, 0.125, 0.375, 0.25, 0.375, 0.3125, 0.375, 0.3125, 0.375, 0.25, 0.0, 0.0, 0.0, 0.0, 0.0, 0.0, 0.0, 0.0, 0.375, 0.1719, 0.375, 0.1875, 0.375, 0.1875, 0.375, 0.1719, 0.375, 0.1412, 0.375, 0.1562, 0.375, 0.1562, 0.375, 0.1412, 0.375, 0.5, 0.375, 0.5156, 0.375, 0.5156, 0.375, 0.5, 0.375, 0.2344, 0.375, 0.25, 0.375, 0.25, 0.375, 0.2344, 0.0, 0.0, 0.0, 0.0, 0.0, 0.0, 0.0, 0.0, 0.375, 0.6088, 0.375, 0.625, 0.375, 0.625, 0.375, 0.6088, 0.375, 0.5781, 0.375, 0.5938, 0.375, 0.5938, 0.375, 0.5781, 0.375, 0.5312, 0.375, 0.5625, 0.375, 0.5625, 0.375, 0.5312, 0.375, 0.1875, 0.375, 0.2188, 0.375, 0.2188, 0.375, 0.1875, 0.375, 0.2188, 0.375, 0.2344, 0.375, 0.2344, 0.375, 0.2188, 0.375, 0.375, 0.375, 0.5, 0.375, 0.5, 0.375, 0.375, 0.375, 0.5156, 0.375, 0.5312, 0.375, 0.5312, 0.375, 0.5156, 0.375, 0.3125, 0.375, 0.375, 0.375, 0.375, 0.375, 0.3125, 0.0, 0.0, 0.0, 0.0, 0.0, 0.0, 0.0, 0.0])
me_cube.materials.append(mat_material)
me_cube.use_mirror_vertex_groups = False
me_cube.update()

# ---- objects
ob_cube = bpy.data.objects.new('Cube', me_cube)
ob_empty = bpy.data.objects.new('Empty', None)
ob_empty_001 = bpy.data.objects.new('Empty.001', None)

# ---- transforms, parenting, visibility, modifiers, constraints
ob_cube.location = (1.519e-15, -0.004516, 6.839)
ob_cube.lock_rotations_4d = False
ob_cube.empty_display_type = 'ARROWS'
ob_cube.lineart.crease_threshold = 0.0
_m = ob_cube.modifiers.new('Mirror', 'MIRROR')
_m.use_axis = (False, True, False)
_m.use_clip = True
ob_empty.location = (-16.51, 5.186, 4.517)
ob_empty.rotation_euler = (1.571, 0.0, 1.571)
ob_empty.scale = (3.151, 3.151, 3.151)
ob_empty.empty_display_type = 'IMAGE'
ob_empty.empty_display_size = 5.0
ob_empty_001.location = (0.01818, -19.29, 4.505)
ob_empty_001.rotation_euler = (1.571, 0.0, 3.142)
ob_empty_001.scale = (3.151, 3.151, 3.151)
ob_empty_001.empty_display_type = 'IMAGE'
ob_empty_001.empty_display_size = 5.0

# ---- collection membership
col_collection.objects.link(ob_cube)
col_collection.objects.link(ob_empty)
col_collection.objects.link(ob_empty_001)

# ---- scene / render settings (as saved in the file)
scene.frame_start = 1; scene.frame_end = 250; scene.frame_set(1)
scene.render.engine = 'BLENDER_EEVEE_NEXT'
scene.render.bake_bias = 0.0
scene.render.bake_samples = 0
scene.cycles.sampling_pattern = 'TABULATED_SOBOL'
scene.eevee.use_volume_custom_range = False
bpy.context.view_layer.update()

# ---- added for rendering (the .blend has no active camera and no usable light): camera, sun
cam_auto = bpy.data.cameras.new('AutoCamera')
cam_auto.lens = 50.0
cam_auto.sensor_width = 36.0
cam_auto.clip_end = 1000.0
ob_auto_camera = bpy.data.objects.new('AutoCamera', cam_auto)
scene.collection.objects.link(ob_auto_camera)
ob_auto_camera.location = (7.30393, -8.96237, 10.164)
ob_auto_camera.rotation_euler = (1.09748, -7.21219e-08, 0.694738)
scene.camera = ob_auto_camera
light_auto_sun = bpy.data.lights.new('AutoSun', 'SUN')
light_auto_sun.energy = 3.0
light_auto_sun.angle = 0.0523599
ob_auto_sun = bpy.data.objects.new('AutoSun', light_auto_sun)
scene.collection.objects.link(ob_auto_sun)
ob_auto_sun.rotation_euler = (0.872665, 0.174533, 0.523599)
bpy.context.view_layer.update()
